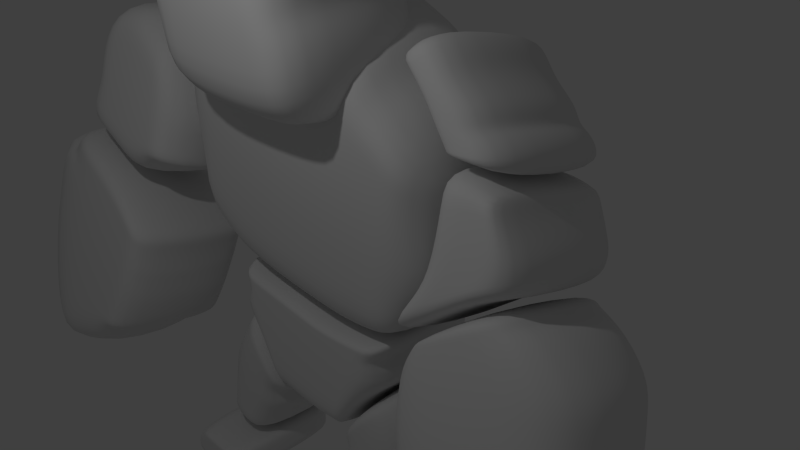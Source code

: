 # Source: golemmm.blend  (saved by Blender 2.72.0; exported with 4.5.12 LTS)
import bpy
from mathutils import Matrix  # noqa: F401  (used for matrix-valued properties, if any)

bpy.ops.wm.read_factory_settings(use_empty=True)
scene = bpy.context.scene
scene.name = 'Scene'

# ---- collections
col_collection_1 = bpy.data.collections.new('Collection 1'); scene.collection.children.link(col_collection_1)

# ---- materials (node trees are filled in below, after node groups)
mat_lavaa = bpy.data.materials.new('lavaa')
mat_lavaa.alpha_threshold = 0.0
mat_lavaa.use_transparent_shadow = False
mat_lavaa.roughness = 0.5
mat_material = bpy.data.materials.new('Material')
mat_material.alpha_threshold = 0.0
mat_material.use_transparent_shadow = False
mat_material.roughness = 0.5

# ---- material node trees

# ---- world
world_world = bpy.data.worlds.new('World'); scene.world = world_world
world_world.color = (0.05088, 0.05088, 0.05088)
world_world.use_sun_shadow = False
world_world.sun_shadow_jitter_overblur = 0.0
world_world.cycles.sampling_method = 'MANUAL'
world_world.cycles.sample_map_resolution = 256

# ---- cameras
cam_camera = bpy.data.cameras.new('Camera')
cam_camera.clip_end = 100.0
cam_camera.lens = 35.0
cam_camera.sensor_width = 32.0
cam_camera.sensor_height = 18.0
cam_camera.ortho_scale = 7.314
cam_camera.dof.focus_distance = 0.0
cam_camera.dof.aperture_fstop = 128.0

# ---- lights
light_lamp = bpy.data.lights.new('Lamp', 'POINT')
light_lamp.transmission_factor = 0.0
light_lamp.cutoff_distance = 30.0
light_lamp.energy = 100.0
light_lamp.shadow_buffer_clip_start = 1.001
light_lamp.shadow_soft_size = 0.1
light_lamp.shadow_maximum_resolution = 0.006
light_lamp.use_absolute_resolution = True
light_lamp.cycles.use_multiple_importance_sampling = False

# ---- meshes
me_cube_011 = bpy.data.meshes.new('Cube.011')
me_cube_011.from_pydata([(-1.178, -1.0, 0.3344), (-1.178, 1.0, 0.3344), (1.341, 1.0, -0.0308), (1.341, -1.0, -0.0308), (-1.078, -1.0, 1.047), (-1.078, 1.0, 1.047), (0.8762, 1.0, 0.9138), (0.8762, -1.0, 0.9138), (-0.9668, 1.0, 1.034), (-0.8747, 1.0, 0.01938), (-0.9668, -1.0, 1.034), (-0.8747, -1.0, 0.01938), (-1.219, -1.0, 0.7784), (-1.219, 1.0, 0.7784), (1.148, 1.0, 0.6696), (1.148, -1.0, 0.6696), (-0.9262, 1.0, 0.5964), (-0.9262, -1.0, 0.5964), (-0.06038, 1.0, 0.9748), (0.2375, -1.0, -0.1623), (0.2375, 1.0, -0.1623), (-0.06038, -1.0, 0.9748), (0.0563, 1.0, 0.5574), (0.0563, -1.0, 0.5574), (-0.519, 1.0, -0.1422), (-0.5636, -1.0, 1.008), (-0.4891, 1.0, 0.579), (-0.5636, 1.0, 1.008), (-0.519, -1.0, -0.1422), (-0.4891, -1.0, 0.579), (0.4077, 1.0, 0.9444), (0.8834, -1.0, -0.1729), (0.5637, -1.0, 0.5372), (0.8834, 1.0, -0.1729), (0.4077, -1.0, 0.9444), (0.5637, 1.0, 0.5372), (-1.248, 1.0, 0.534), (1.442, 1.0, 0.463), (1.442, -1.0, 0.463), (-0.9005, 1.0, 0.3079), (-0.9005, -1.0, 0.3079), (-1.248, -1.0, 0.534), (0.1469, 1.0, 0.1975), (0.1469, -1.0, 0.1975), (-0.5041, -1.0, 0.2184), (-0.5041, 1.0, 0.2184), (0.7236, 1.0, 0.1822), (0.7236, -1.0, 0.1822), (-1.215, 1.0, 0.442), (1.449, 1.0, 0.2174), (1.449, -1.0, 0.2174), (-0.8886, 1.0, 0.1749), (-0.8886, -1.0, 0.1749), (0.1887, 1.0, 0.03162), (0.1887, -1.0, 0.03162), (-0.511, -1.0, 0.05216), (-0.511, 1.0, 0.05216), (0.7973, 1.0, 0.0185), (0.7973, -1.0, 0.0185), (-1.215, -1.0, 0.442)], [], [(59, 48, 1, 0), (57, 49, 2, 33), (49, 50, 3, 2), (52, 59, 0, 11), (31, 33, 2, 3), (10, 8, 5, 4), (48, 51, 9, 1), (55, 52, 11, 28), (0, 1, 9, 11), (25, 27, 8, 10), (4, 5, 13, 12), (30, 6, 14, 35), (6, 7, 15, 14), (10, 4, 12, 17), (5, 8, 16, 13), (25, 10, 17, 29), (56, 53, 20, 24), (28, 24, 20, 19), (58, 54, 19, 31), (34, 30, 18, 21), (27, 18, 22, 26), (34, 21, 23, 32), (54, 55, 28, 19), (21, 18, 27, 25), (21, 25, 29, 23), (51, 56, 24, 9), (11, 9, 24, 28), (8, 27, 26, 16), (53, 57, 33, 20), (19, 20, 33, 31), (18, 30, 35, 22), (50, 58, 31, 3), (7, 6, 30, 34), (7, 34, 32, 15), (12, 13, 36, 41), (35, 14, 37, 46), (14, 15, 38, 37), (17, 12, 41, 40), (13, 16, 39, 36), (29, 17, 40, 44), (26, 22, 42, 45), (32, 23, 43, 47), (23, 29, 44, 43), (16, 26, 45, 39), (22, 35, 46, 42), (15, 32, 47, 38), (41, 36, 48, 59), (46, 37, 49, 57), (37, 38, 50, 49), (40, 41, 59, 52), (36, 39, 51, 48), (44, 40, 52, 55), (45, 42, 53, 56), (47, 43, 54, 58), (43, 44, 55, 54), (39, 45, 56, 51), (42, 46, 57, 53), (38, 47, 58, 50)])
me_cube_011.polygons.foreach_set('use_smooth', [True] * 58)
_uv = me_cube_011.uv_layers.new(name='UVMap')
_uv.uv.foreach_set('vector', [0.0, 0.0, 1.0, 0.0, 1.0, 1.0, 0.0, 1.0, 0.0, 0.0, 1.0, 0.0, 1.0, 1.0, 0.0, 1.0, 0.0, 0.0, 1.0, 0.0, 1.0, 1.0, 0.0, 1.0, 0.0, 0.0, 1.0, 0.0, 1.0, 1.0, 0.0, 1.0, 0.0, 0.0, 1.0, 0.0, 1.0, 1.0, 0.0, 1.0, 0.0, 0.0, 1.0, 0.0, 1.0, 1.0, 0.0, 1.0, 0.0, 0.0, 1.0, 0.0, 1.0, 1.0, 0.0, 1.0, 0.0, 0.0, 1.0, 0.0, 1.0, 1.0, 0.0, 1.0, 0.0, 0.0, 1.0, 0.0, 1.0, 1.0, 0.0, 1.0, 0.0, 0.0, 1.0, 0.0, 1.0, 1.0, 0.0, 1.0, 0.0, 0.0, 1.0, 0.0, 1.0, 1.0, 0.0, 1.0, 0.0, 0.0, 1.0, 0.0, 1.0, 1.0, 0.0, 1.0, 0.0, 0.0, 1.0, 0.0, 1.0, 1.0, 0.0, 1.0, 0.0, 0.0, 1.0, 0.0, 1.0, 1.0, 0.0, 1.0, 0.0, 0.0, 1.0, 0.0, 1.0, 1.0, 0.0, 1.0, 0.0, 0.0, 1.0, 0.0, 1.0, 1.0, 0.0, 1.0, 0.0, 0.0, 1.0, 0.0, 1.0, 1.0, 0.0, 1.0, 0.0, 0.0, 1.0, 0.0, 1.0, 1.0, 0.0, 1.0, 0.0, 0.0, 1.0, 0.0, 1.0, 1.0, 0.0, 1.0, 0.0, 0.0, 1.0, 0.0, 1.0, 1.0, 0.0, 1.0, 0.0, 0.0, 1.0, 0.0, 1.0, 1.0, 0.0, 1.0, 0.0, 0.0, 1.0, 0.0, 1.0, 1.0, 0.0, 1.0, 0.0, 0.0, 1.0, 0.0, 1.0, 1.0, 0.0, 1.0, 0.0, 0.0, 1.0, 0.0, 1.0, 1.0, 0.0, 1.0, 0.0, 0.0, 1.0, 0.0, 1.0, 1.0, 0.0, 1.0, 0.0, 0.0, 1.0, 0.0, 1.0, 1.0, 0.0, 1.0, 0.0, 0.0, 1.0, 0.0, 1.0, 1.0, 0.0, 1.0, 0.0, 0.0, 1.0, 0.0, 1.0, 1.0, 0.0, 1.0, 0.0, 0.0, 1.0, 0.0, 1.0, 1.0, 0.0, 1.0, 0.0, 0.0, 1.0, 0.0, 1.0, 1.0, 0.0, 1.0, 0.0, 0.0, 1.0, 0.0, 1.0, 1.0, 0.0, 1.0, 0.0, 0.0, 1.0, 0.0, 1.0, 1.0, 0.0, 1.0, 0.0, 0.0, 1.0, 0.0, 1.0, 1.0, 0.0, 1.0, 0.0, 0.0, 1.0, 0.0, 1.0, 1.0, 0.0, 1.0, 0.0, 0.0, 1.0, 0.0, 1.0, 1.0, 0.0, 1.0, 0.0, 0.0, 1.0, 0.0, 1.0, 1.0, 0.0, 1.0, 0.0, 0.0, 1.0, 0.0, 1.0, 1.0, 0.0, 1.0, 0.0, 0.0, 1.0, 0.0, 1.0, 1.0, 0.0, 1.0, 0.0, 0.0, 1.0, 0.0, 1.0, 1.0, 0.0, 1.0, 0.0, 0.0, 1.0, 0.0, 1.0, 1.0, 0.0, 1.0, 0.0, 0.0, 1.0, 0.0, 1.0, 1.0, 0.0, 1.0, 0.0, 0.0, 1.0, 0.0, 1.0, 1.0, 0.0, 1.0, 0.0, 0.0, 1.0, 0.0, 1.0, 1.0, 0.0, 1.0, 0.0, 0.0, 1.0, 0.0, 1.0, 1.0, 0.0, 1.0, 0.0, 0.0, 1.0, 0.0, 1.0, 1.0, 0.0, 1.0, 0.0, 0.0, 1.0, 0.0, 1.0, 1.0, 0.0, 1.0, 0.0, 0.0, 1.0, 0.0, 1.0, 1.0, 0.0, 1.0, 0.0, 0.0, 1.0, 0.0, 1.0, 1.0, 0.0, 1.0, 0.0, 0.0, 1.0, 0.0, 1.0, 1.0, 0.0, 1.0, 0.0, 0.0, 1.0, 0.0, 1.0, 1.0, 0.0, 1.0, 0.0, 0.0, 1.0, 0.0, 1.0, 1.0, 0.0, 1.0, 0.0, 0.0, 1.0, 0.0, 1.0, 1.0, 0.0, 1.0, 0.0, 0.0, 1.0, 0.0, 1.0, 1.0, 0.0, 1.0, 0.0, 0.0, 1.0, 0.0, 1.0, 1.0, 0.0, 1.0, 0.0, 0.0, 1.0, 0.0, 1.0, 1.0, 0.0, 1.0, 0.0, 0.0, 1.0, 0.0, 1.0, 1.0, 0.0, 1.0, 0.0, 0.0, 1.0, 0.0, 1.0, 1.0, 0.0, 1.0, 0.0, 0.0, 1.0, 0.0, 1.0, 1.0, 0.0, 1.0])
me_cube_011.use_remesh_preserve_volume = False
me_cube_011.use_remesh_preserve_attributes = False
me_cube_011.use_mirror_vertex_groups = False
me_cube_011.update()
me_cube_010 = bpy.data.meshes.new('Cube.010')
me_cube_010.from_pydata([(-1.55, -1.0, 0.0667), (-1.55, 1.0, 0.0667), (0.9833, 1.0, 0.0917), (0.9833, -1.0, 0.0917), (-0.8692, -1.0, 1.096), (-0.8692, 1.0, 1.096), (0.9558, 1.0, 1.092), (0.9558, -1.0, 1.092), (0.004171, 1.0, 1.059), (-0.3122, 1.0, -0.2627), (0.004171, -1.0, 1.059), (-0.3122, -1.0, -0.2627), (-1.528, -1.0, 0.6391), (-1.528, 1.0, 0.6391), (1.125, 1.0, 0.6032), (1.125, -1.0, 0.6032), (-0.1571, 1.0, 0.5855), (-0.1571, -1.0, 0.5855), (-1.136, -1.0, 0.8692), (-1.136, 1.0, 0.8692), (1.138, 1.0, 0.9436), (1.138, -1.0, 0.9436), (-0.06967, 1.0, 0.8422), (-0.06967, -1.0, 0.8422), (-1.597, 1.0, 0.3444), (1.145, 1.0, 0.3399), (1.145, -1.0, 0.3399), (-0.237, 1.0, 0.1488), (-0.237, -1.0, 0.1488), (-1.597, -1.0, 0.3444), (-1.071, 1.0, -0.2309), (-0.4331, -1.0, 1.077), (-0.4331, 1.0, 1.077), (-1.071, -1.0, -0.2309), (-0.8433, -1.0, 0.6123), (-0.8433, 1.0, 0.6123), (-0.6036, -1.0, 0.8557), (-0.6036, 1.0, 0.8557), (-0.9179, -1.0, 0.2467), (-0.9179, 1.0, 0.2467), (0.5187, 1.0, 1.077), (0.5677, -1.0, -0.1521), (0.5677, 1.0, -0.1521), (0.5187, -1.0, 1.077), (0.5364, 1.0, 0.5951), (0.5364, -1.0, 0.5951), (0.5831, 1.0, 0.897), (0.5831, -1.0, 0.897), (0.5102, 1.0, 0.2521), (0.5102, -1.0, 0.2521)], [], [(29, 24, 1, 0), (48, 25, 2, 42), (25, 26, 3, 2), (38, 29, 0, 33), (41, 42, 2, 3), (31, 32, 5, 4), (39, 27, 9, 30), (49, 28, 11, 41), (33, 30, 9, 11), (43, 40, 8, 10), (18, 19, 13, 12), (46, 20, 14, 44), (20, 21, 15, 14), (36, 18, 12, 34), (37, 22, 16, 35), (47, 23, 17, 45), (4, 5, 19, 18), (40, 6, 20, 46), (6, 7, 21, 20), (31, 4, 18, 36), (32, 8, 22, 37), (43, 10, 23, 47), (12, 13, 24, 29), (44, 14, 25, 48), (14, 15, 26, 25), (34, 12, 29, 38), (35, 16, 27, 39), (45, 17, 28, 49), (28, 38, 33, 11), (10, 8, 32, 31), (24, 39, 30, 1), (0, 1, 30, 33), (23, 36, 34, 17), (19, 37, 35, 13), (10, 31, 36, 23), (5, 32, 37, 19), (17, 34, 38, 28), (13, 35, 39, 24), (27, 48, 42, 9), (11, 9, 42, 41), (26, 49, 41, 3), (7, 6, 40, 43), (22, 46, 44, 16), (21, 47, 45, 15), (8, 40, 46, 22), (7, 43, 47, 21), (16, 44, 48, 27), (15, 45, 49, 26)])
me_cube_010.polygons.foreach_set('use_smooth', [True] * 48)
_uv = me_cube_010.uv_layers.new(name='UVMap')
_uv.uv.foreach_set('vector', [0.0, 0.0, 1.0, 0.0, 1.0, 1.0, 0.0, 1.0, 0.0, 0.0, 1.0, 0.0, 1.0, 1.0, 0.0, 1.0, 0.0, 0.0, 1.0, 0.0, 1.0, 1.0, 0.0, 1.0, 0.0, 0.0, 1.0, 0.0, 1.0, 1.0, 0.0, 1.0, 0.0, 0.0, 1.0, 0.0, 1.0, 1.0, 0.0, 1.0, 0.0, 0.0, 1.0, 0.0, 1.0, 1.0, 0.0, 1.0, 0.0, 0.0, 1.0, 0.0, 1.0, 1.0, 0.0, 1.0, 0.0, 0.0, 1.0, 0.0, 1.0, 1.0, 0.0, 1.0, 0.0, 0.0, 1.0, 0.0, 1.0, 1.0, 0.0, 1.0, 0.0, 0.0, 1.0, 0.0, 1.0, 1.0, 0.0, 1.0, 0.0, 0.0, 1.0, 0.0, 1.0, 1.0, 0.0, 1.0, 0.0, 0.0, 1.0, 0.0, 1.0, 1.0, 0.0, 1.0, 0.0, 0.0, 1.0, 0.0, 1.0, 1.0, 0.0, 1.0, 0.0, 0.0, 1.0, 0.0, 1.0, 1.0, 0.0, 1.0, 0.0, 0.0, 1.0, 0.0, 1.0, 1.0, 0.0, 1.0, 0.0, 0.0, 1.0, 0.0, 1.0, 1.0, 0.0, 1.0, 0.0, 0.0, 1.0, 0.0, 1.0, 1.0, 0.0, 1.0, 0.0, 0.0, 1.0, 0.0, 1.0, 1.0, 0.0, 1.0, 0.0, 0.0, 1.0, 0.0, 1.0, 1.0, 0.0, 1.0, 0.0, 0.0, 1.0, 0.0, 1.0, 1.0, 0.0, 1.0, 0.0, 0.0, 1.0, 0.0, 1.0, 1.0, 0.0, 1.0, 0.0, 0.0, 1.0, 0.0, 1.0, 1.0, 0.0, 1.0, 0.0, 0.0, 1.0, 0.0, 1.0, 1.0, 0.0, 1.0, 0.0, 0.0, 1.0, 0.0, 1.0, 1.0, 0.0, 1.0, 0.0, 0.0, 1.0, 0.0, 1.0, 1.0, 0.0, 1.0, 0.0, 0.0, 1.0, 0.0, 1.0, 1.0, 0.0, 1.0, 0.0, 0.0, 1.0, 0.0, 1.0, 1.0, 0.0, 1.0, 0.0, 0.0, 1.0, 0.0, 1.0, 1.0, 0.0, 1.0, 0.0, 0.0, 1.0, 0.0, 1.0, 1.0, 0.0, 1.0, 0.0, 0.0, 1.0, 0.0, 1.0, 1.0, 0.0, 1.0, 0.0, 0.0, 1.0, 0.0, 1.0, 1.0, 0.0, 1.0, 0.0, 0.0, 1.0, 0.0, 1.0, 1.0, 0.0, 1.0, 0.0, 0.0, 1.0, 0.0, 1.0, 1.0, 0.0, 1.0, 0.0, 0.0, 1.0, 0.0, 1.0, 1.0, 0.0, 1.0, 0.0, 0.0, 1.0, 0.0, 1.0, 1.0, 0.0, 1.0, 0.0, 0.0, 1.0, 0.0, 1.0, 1.0, 0.0, 1.0, 0.0, 0.0, 1.0, 0.0, 1.0, 1.0, 0.0, 1.0, 0.0, 0.0, 1.0, 0.0, 1.0, 1.0, 0.0, 1.0, 0.0, 0.0, 1.0, 0.0, 1.0, 1.0, 0.0, 1.0, 0.0, 0.0, 1.0, 0.0, 1.0, 1.0, 0.0, 1.0, 0.0, 0.0, 1.0, 0.0, 1.0, 1.0, 0.0, 1.0, 0.0, 0.0, 1.0, 0.0, 1.0, 1.0, 0.0, 1.0, 0.0, 0.0, 1.0, 0.0, 1.0, 1.0, 0.0, 1.0, 0.0, 0.0, 1.0, 0.0, 1.0, 1.0, 0.0, 1.0, 0.0, 0.0, 1.0, 0.0, 1.0, 1.0, 0.0, 1.0, 0.0, 0.0, 1.0, 0.0, 1.0, 1.0, 0.0, 1.0, 0.0, 0.0, 1.0, 0.0, 1.0, 1.0, 0.0, 1.0, 0.0, 0.0, 1.0, 0.0, 1.0, 1.0, 0.0, 1.0])
me_cube_010.use_remesh_preserve_volume = False
me_cube_010.use_remesh_preserve_attributes = False
me_cube_010.use_mirror_vertex_groups = False
me_cube_010.update()
me_cube_009 = bpy.data.meshes.new('Cube.009')
me_cube_009.from_pydata([(-0.8723, -1.0, -1.082), (-0.8723, 1.0, -1.082), (0.45, 1.0, -1.086), (0.45, -1.0, -1.086), (0.2032, -1.0, 2.562), (0.2032, 1.0, 2.562), (1.581, 1.0, 0.5622), (1.581, -1.0, 0.5622), (1.154, 1.0, 1.634), (-0.252, 1.0, -1.092), (1.154, -1.0, 1.634), (-0.252, -1.0, -1.092), (-0.4069, -1.0, 1.731), (-0.4069, 1.0, 1.731), (1.073, 1.0, 0.3561), (1.073, -1.0, 0.3561), (0.8313, 1.0, 1.008), (0.8313, -1.0, 1.008), (-0.8141, 1.0, 0.5872), (0.9111, 1.0, -0.334), (0.9111, -1.0, -0.334), (0.3703, 1.0, 0.1147), (0.3703, -1.0, 0.1147), (-0.8141, -1.0, 0.5872), (-0.7122, -1.0, 1.196), (-0.7122, 1.0, 1.196), (1.155, 1.0, 0.03235), (1.155, -1.0, 0.03235), (0.6126, 1.0, 0.5844), (0.6126, -1.0, 0.5844), (-0.895, 1.0, -0.2149), (0.7125, 1.0, -0.7145), (0.7125, -1.0, -0.7145), (0.07123, 1.0, -0.465), (0.07123, -1.0, -0.465), (-0.895, -1.0, -0.2149), (-0.09365, -1.0, 2.158), (-0.09365, 1.0, 2.158), (1.341, 1.0, 0.4223), (1.341, -1.0, 0.4223), (0.9969, 1.0, 1.329), (0.9969, -1.0, 1.329), (-0.7632, 1.0, 0.8914), (1.078, 1.0, -0.1508), (1.078, -1.0, -0.1508), (0.4914, 1.0, 0.3496), (0.4914, -1.0, 0.3496), (-0.7632, -1.0, 0.8914)], [], [(35, 30, 1, 0), (33, 31, 2, 9), (31, 32, 3, 2), (34, 35, 0, 11), (11, 9, 2, 3), (10, 8, 5, 4), (30, 33, 9, 1), (32, 34, 11, 3), (0, 1, 9, 11), (7, 6, 8, 10), (36, 37, 13, 12), (40, 38, 14, 16), (38, 39, 15, 14), (41, 36, 12, 17), (37, 40, 16, 13), (39, 41, 17, 15), (47, 42, 18, 23), (45, 43, 19, 21), (43, 44, 20, 19), (46, 47, 23, 22), (42, 45, 21, 18), (44, 46, 22, 20), (12, 13, 25, 24), (16, 14, 26, 28), (14, 15, 27, 26), (17, 12, 24, 29), (13, 16, 28, 25), (15, 17, 29, 27), (23, 18, 30, 35), (21, 19, 31, 33), (19, 20, 32, 31), (22, 23, 35, 34), (18, 21, 33, 30), (20, 22, 34, 32), (4, 5, 37, 36), (8, 6, 38, 40), (6, 7, 39, 38), (10, 4, 36, 41), (5, 8, 40, 37), (7, 10, 41, 39), (24, 25, 42, 47), (28, 26, 43, 45), (26, 27, 44, 43), (29, 24, 47, 46), (25, 28, 45, 42), (27, 29, 46, 44)])
me_cube_009.polygons.foreach_set('use_smooth', [True] * 46)
_uv = me_cube_009.uv_layers.new(name='UVMap')
_uv.uv.foreach_set('vector', [0.0, 0.0, 1.0, 0.0, 1.0, 1.0, 0.0, 1.0, 0.0, 0.0, 1.0, 0.0, 1.0, 1.0, 0.0, 1.0, 0.0, 0.0, 1.0, 0.0, 1.0, 1.0, 0.0, 1.0, 0.0, 0.0, 1.0, 0.0, 1.0, 1.0, 0.0, 1.0, 0.0, 0.0, 1.0, 0.0, 1.0, 1.0, 0.0, 1.0, 0.0, 0.0, 1.0, 0.0, 1.0, 1.0, 0.0, 1.0, 0.0, 0.0, 1.0, 0.0, 1.0, 1.0, 0.0, 1.0, 0.0, 0.0, 1.0, 0.0, 1.0, 1.0, 0.0, 1.0, 0.0, 0.0, 1.0, 0.0, 1.0, 1.0, 0.0, 1.0, 0.0, 0.0, 1.0, 0.0, 1.0, 1.0, 0.0, 1.0, 0.0, 0.0, 1.0, 0.0, 1.0, 1.0, 0.0, 1.0, 0.0, 0.0, 1.0, 0.0, 1.0, 1.0, 0.0, 1.0, 0.0, 0.0, 1.0, 0.0, 1.0, 1.0, 0.0, 1.0, 0.0, 0.0, 1.0, 0.0, 1.0, 1.0, 0.0, 1.0, 0.0, 0.0, 1.0, 0.0, 1.0, 1.0, 0.0, 1.0, 0.0, 0.0, 1.0, 0.0, 1.0, 1.0, 0.0, 1.0, 0.0, 0.0, 1.0, 0.0, 1.0, 1.0, 0.0, 1.0, 0.0, 0.0, 1.0, 0.0, 1.0, 1.0, 0.0, 1.0, 0.0, 0.0, 1.0, 0.0, 1.0, 1.0, 0.0, 1.0, 0.0, 0.0, 1.0, 0.0, 1.0, 1.0, 0.0, 1.0, 0.0, 0.0, 1.0, 0.0, 1.0, 1.0, 0.0, 1.0, 0.0, 0.0, 1.0, 0.0, 1.0, 1.0, 0.0, 1.0, 0.0, 0.0, 1.0, 0.0, 1.0, 1.0, 0.0, 1.0, 0.0, 0.0, 1.0, 0.0, 1.0, 1.0, 0.0, 1.0, 0.0, 0.0, 1.0, 0.0, 1.0, 1.0, 0.0, 1.0, 0.0, 0.0, 1.0, 0.0, 1.0, 1.0, 0.0, 1.0, 0.0, 0.0, 1.0, 0.0, 1.0, 1.0, 0.0, 1.0, 0.0, 0.0, 1.0, 0.0, 1.0, 1.0, 0.0, 1.0, 0.0, 0.0, 1.0, 0.0, 1.0, 1.0, 0.0, 1.0, 0.0, 0.0, 1.0, 0.0, 1.0, 1.0, 0.0, 1.0, 0.0, 0.0, 1.0, 0.0, 1.0, 1.0, 0.0, 1.0, 0.0, 0.0, 1.0, 0.0, 1.0, 1.0, 0.0, 1.0, 0.0, 0.0, 1.0, 0.0, 1.0, 1.0, 0.0, 1.0, 0.0, 0.0, 1.0, 0.0, 1.0, 1.0, 0.0, 1.0, 0.0, 0.0, 1.0, 0.0, 1.0, 1.0, 0.0, 1.0, 0.0, 0.0, 1.0, 0.0, 1.0, 1.0, 0.0, 1.0, 0.0, 0.0, 1.0, 0.0, 1.0, 1.0, 0.0, 1.0, 0.0, 0.0, 1.0, 0.0, 1.0, 1.0, 0.0, 1.0, 0.0, 0.0, 1.0, 0.0, 1.0, 1.0, 0.0, 1.0, 0.0, 0.0, 1.0, 0.0, 1.0, 1.0, 0.0, 1.0, 0.0, 0.0, 1.0, 0.0, 1.0, 1.0, 0.0, 1.0, 0.0, 0.0, 1.0, 0.0, 1.0, 1.0, 0.0, 1.0, 0.0, 0.0, 1.0, 0.0, 1.0, 1.0, 0.0, 1.0, 0.0, 0.0, 1.0, 0.0, 1.0, 1.0, 0.0, 1.0, 0.0, 0.0, 1.0, 0.0, 1.0, 1.0, 0.0, 1.0, 0.0, 0.0, 1.0, 0.0, 1.0, 1.0, 0.0, 1.0])
me_cube_009.use_remesh_preserve_volume = False
me_cube_009.use_remesh_preserve_attributes = False
me_cube_009.use_mirror_vertex_groups = False
me_cube_009.update()
me_cube_008 = bpy.data.meshes.new('Cube.008')
me_cube_008.from_pydata([(-0.4846, -1.0, -1.442), (-0.4846, 1.0, -1.442), (1.118, 1.0, -1.498), (1.118, -1.0, -1.498), (-0.7632, -1.0, 0.9517), (-0.7632, 1.0, 0.9517), (0.7575, 1.0, 2.879), (0.7575, -1.0, 2.879), (-0.134, 1.0, 2.103), (0.321, 1.0, -1.479), (-0.134, -1.0, 2.103), (0.321, -1.0, -1.479), (-0.5173, -1.0, 0.7439), (-0.5173, 1.0, 0.7439), (1.51, 1.0, 2.477), (1.51, -1.0, 2.477), (-0.03491, 1.0, 1.323), (-0.03491, -1.0, 1.323), (-0.7485, 1.0, -0.4116), (1.716, 1.0, 0.8596), (1.716, -1.0, 0.8596), (0.1059, 1.0, 0.214), (0.1059, -1.0, 0.214), (-0.7485, -1.0, -0.4116), (-0.63, -1.0, 0.8391), (-0.63, 1.0, 0.8391), (1.095, 1.0, 2.903), (1.095, -1.0, 2.903), (-0.08031, 1.0, 1.68), (-0.08031, -1.0, 1.68), (-0.7641, -1.0, 0.4991), (-0.7641, 1.0, 0.4991), (1.784, 1.0, 1.668), (1.784, -1.0, 1.668), (0.0355, 1.0, 0.7684), (0.0355, -1.0, 0.7684), (-0.8564, 1.0, -1.019), (1.322, 1.0, -0.3264), (1.322, -1.0, -0.3264), (0.2091, 1.0, -0.5979), (0.2091, -1.0, -0.5979), (-0.8564, -1.0, -1.019), (-0.6495, 1.0, -1.298), (1.432, 1.0, -0.9931), (1.432, -1.0, -0.9931), (0.265, 1.0, -1.039), (0.265, -1.0, -1.039), (-0.6495, -1.0, -1.298)], [], [(47, 42, 1, 0), (45, 43, 2, 9), (43, 44, 3, 2), (46, 47, 0, 11), (11, 9, 2, 3), (10, 8, 5, 4), (42, 45, 9, 1), (44, 46, 11, 3), (0, 1, 9, 11), (7, 6, 8, 10), (24, 25, 13, 12), (28, 26, 14, 16), (26, 27, 15, 14), (29, 24, 12, 17), (25, 28, 16, 13), (27, 29, 17, 15), (30, 31, 18, 23), (34, 32, 19, 21), (32, 33, 20, 19), (35, 30, 23, 22), (31, 34, 21, 18), (33, 35, 22, 20), (4, 5, 25, 24), (8, 6, 26, 28), (6, 7, 27, 26), (10, 4, 24, 29), (5, 8, 28, 25), (7, 10, 29, 27), (12, 13, 31, 30), (16, 14, 32, 34), (14, 15, 33, 32), (17, 12, 30, 35), (13, 16, 34, 31), (15, 17, 35, 33), (23, 18, 36, 41), (21, 19, 37, 39), (19, 20, 38, 37), (22, 23, 41, 40), (18, 21, 39, 36), (20, 22, 40, 38), (41, 36, 42, 47), (39, 37, 43, 45), (37, 38, 44, 43), (40, 41, 47, 46), (36, 39, 45, 42), (38, 40, 46, 44)])
me_cube_008.polygons.foreach_set('use_smooth', [True] * 46)
_uv = me_cube_008.uv_layers.new(name='UVMap')
_uv.uv.foreach_set('vector', [0.0, 0.0, 1.0, 0.0, 1.0, 1.0, 0.0, 1.0, 0.0, 0.0, 1.0, 0.0, 1.0, 1.0, 0.0, 1.0, 0.0, 0.0, 1.0, 0.0, 1.0, 1.0, 0.0, 1.0, 0.0, 0.0, 1.0, 0.0, 1.0, 1.0, 0.0, 1.0, 0.0, 0.0, 1.0, 0.0, 1.0, 1.0, 0.0, 1.0, 0.0, 0.0, 1.0, 0.0, 1.0, 1.0, 0.0, 1.0, 0.0, 0.0, 1.0, 0.0, 1.0, 1.0, 0.0, 1.0, 0.0, 0.0, 1.0, 0.0, 1.0, 1.0, 0.0, 1.0, 0.0, 0.0, 1.0, 0.0, 1.0, 1.0, 0.0, 1.0, 0.0, 0.0, 1.0, 0.0, 1.0, 1.0, 0.0, 1.0, 0.0, 0.0, 1.0, 0.0, 1.0, 1.0, 0.0, 1.0, 0.0, 0.0, 1.0, 0.0, 1.0, 1.0, 0.0, 1.0, 0.0, 0.0, 1.0, 0.0, 1.0, 1.0, 0.0, 1.0, 0.0, 0.0, 1.0, 0.0, 1.0, 1.0, 0.0, 1.0, 0.0, 0.0, 1.0, 0.0, 1.0, 1.0, 0.0, 1.0, 0.0, 0.0, 1.0, 0.0, 1.0, 1.0, 0.0, 1.0, 0.0, 0.0, 1.0, 0.0, 1.0, 1.0, 0.0, 1.0, 0.0, 0.0, 1.0, 0.0, 1.0, 1.0, 0.0, 1.0, 0.0, 0.0, 1.0, 0.0, 1.0, 1.0, 0.0, 1.0, 0.0, 0.0, 1.0, 0.0, 1.0, 1.0, 0.0, 1.0, 0.0, 0.0, 1.0, 0.0, 1.0, 1.0, 0.0, 1.0, 0.0, 0.0, 1.0, 0.0, 1.0, 1.0, 0.0, 1.0, 0.0, 0.0, 1.0, 0.0, 1.0, 1.0, 0.0, 1.0, 0.0, 0.0, 1.0, 0.0, 1.0, 1.0, 0.0, 1.0, 0.0, 0.0, 1.0, 0.0, 1.0, 1.0, 0.0, 1.0, 0.0, 0.0, 1.0, 0.0, 1.0, 1.0, 0.0, 1.0, 0.0, 0.0, 1.0, 0.0, 1.0, 1.0, 0.0, 1.0, 0.0, 0.0, 1.0, 0.0, 1.0, 1.0, 0.0, 1.0, 0.0, 0.0, 1.0, 0.0, 1.0, 1.0, 0.0, 1.0, 0.0, 0.0, 1.0, 0.0, 1.0, 1.0, 0.0, 1.0, 0.0, 0.0, 1.0, 0.0, 1.0, 1.0, 0.0, 1.0, 0.0, 0.0, 1.0, 0.0, 1.0, 1.0, 0.0, 1.0, 0.0, 0.0, 1.0, 0.0, 1.0, 1.0, 0.0, 1.0, 0.0, 0.0, 1.0, 0.0, 1.0, 1.0, 0.0, 1.0, 0.0, 0.0, 1.0, 0.0, 1.0, 1.0, 0.0, 1.0, 0.0, 0.0, 1.0, 0.0, 1.0, 1.0, 0.0, 1.0, 0.0, 0.0, 1.0, 0.0, 1.0, 1.0, 0.0, 1.0, 0.0, 0.0, 1.0, 0.0, 1.0, 1.0, 0.0, 1.0, 0.0, 0.0, 1.0, 0.0, 1.0, 1.0, 0.0, 1.0, 0.0, 0.0, 1.0, 0.0, 1.0, 1.0, 0.0, 1.0, 0.0, 0.0, 1.0, 0.0, 1.0, 1.0, 0.0, 1.0, 0.0, 0.0, 1.0, 0.0, 1.0, 1.0, 0.0, 1.0, 0.0, 0.0, 1.0, 0.0, 1.0, 1.0, 0.0, 1.0, 0.0, 0.0, 1.0, 0.0, 1.0, 1.0, 0.0, 1.0, 0.0, 0.0, 1.0, 0.0, 1.0, 1.0, 0.0, 1.0, 0.0, 0.0, 1.0, 0.0, 1.0, 1.0, 0.0, 1.0])
me_cube_008.use_remesh_preserve_volume = False
me_cube_008.use_remesh_preserve_attributes = False
me_cube_008.use_mirror_vertex_groups = False
me_cube_008.update()
me_cube_012 = bpy.data.meshes.new('Cube.012')
me_cube_012.from_pydata([(-1.165, -1.0, -0.9207), (-1.165, 1.0, -0.9207), (0.9472, 1.0, -1.053), (0.9472, -1.0, -1.053), (-0.8151, -1.0, 1.258), (-0.8151, 1.0, 1.258), (0.531, 1.0, 1.126), (0.531, -1.0, 1.126), (-0.1178, 1.0, 1.321), (-0.1212, 1.0, -1.261), (-0.1178, -1.0, 1.321), (-0.1212, -1.0, -1.261), (-0.7293, 1.0, -1.225), (-0.513, -1.0, 1.312), (-0.513, 1.0, 1.312), (-0.7293, -1.0, -1.225), (0.2594, 1.0, 1.263), (0.6122, -1.0, -1.222), (0.6122, 1.0, -1.222), (0.2594, -1.0, 1.263), (-1.349, -1.0, -0.009533), (-1.349, 1.0, -0.009533), (0.9613, 1.0, 0.002852), (0.9613, -1.0, 0.002852), (-0.1197, 1.0, -0.1393), (-0.1197, -1.0, -0.1393), (-0.6353, -1.0, -0.1226), (-0.6353, 1.0, -0.1226), (0.4589, 1.0, -0.1419), (0.4589, -1.0, -0.1419), (-1.214, -1.0, 0.6191), (-1.214, 1.0, 0.6191), (1.03, 1.0, 0.3567), (1.03, -1.0, 0.3567), (-0.1189, 1.0, 0.5012), (-0.1189, -1.0, 0.5012), (-0.5817, -1.0, 0.5067), (-0.5817, 1.0, 0.5067), (0.3714, 1.0, 0.4746), (0.3714, -1.0, 0.4746), (-1.179, 1.0, -0.3214), (1.089, 1.0, -0.3454), (1.089, -1.0, -0.3454), (-0.1588, 1.0, -0.4339), (-0.1588, -1.0, -0.4339), (-0.7445, -1.0, -0.4314), (-0.7445, 1.0, -0.4314), (0.5312, 1.0, -0.4417), (0.5312, -1.0, -0.4417), (-1.179, -1.0, -0.3214), (-1.222, 1.0, 0.285), (0.9958, 1.0, 0.1798), (0.9958, -1.0, 0.1798), (-0.1193, 1.0, 0.1809), (-0.1193, -1.0, 0.1809), (-0.6085, -1.0, 0.1921), (-0.6085, 1.0, 0.1921), (0.4151, 1.0, 0.1664), (0.4151, -1.0, 0.1664), (-1.222, -1.0, 0.285)], [], [(49, 40, 1, 0), (47, 41, 2, 18), (41, 42, 3, 2), (45, 49, 0, 15), (17, 18, 2, 3), (13, 14, 5, 4), (46, 43, 9, 12), (48, 44, 11, 17), (15, 12, 9, 11), (19, 16, 8, 10), (44, 45, 15, 11), (10, 8, 14, 13), (40, 46, 12, 1), (0, 1, 12, 15), (43, 47, 18, 9), (11, 9, 18, 17), (42, 48, 17, 3), (7, 6, 16, 19), (59, 50, 21, 20), (57, 51, 22, 28), (51, 52, 23, 22), (55, 59, 20, 26), (56, 53, 24, 27), (58, 54, 25, 29), (54, 55, 26, 25), (50, 56, 27, 21), (53, 57, 28, 24), (52, 58, 29, 23), (4, 5, 31, 30), (16, 6, 32, 38), (6, 7, 33, 32), (13, 4, 30, 36), (14, 8, 34, 37), (19, 10, 35, 39), (10, 13, 36, 35), (5, 14, 37, 31), (8, 16, 38, 34), (7, 19, 39, 33), (20, 21, 40, 49), (28, 22, 41, 47), (22, 23, 42, 41), (26, 20, 49, 45), (27, 24, 43, 46), (29, 25, 44, 48), (25, 26, 45, 44), (21, 27, 46, 40), (24, 28, 47, 43), (23, 29, 48, 42), (30, 31, 50, 59), (38, 32, 51, 57), (32, 33, 52, 51), (36, 30, 59, 55), (37, 34, 53, 56), (39, 35, 54, 58), (35, 36, 55, 54), (31, 37, 56, 50), (34, 38, 57, 53), (33, 39, 58, 52)])
me_cube_012.polygons.foreach_set('use_smooth', [True] * 58)
_uv = me_cube_012.uv_layers.new(name='UVMap')
_uv.uv.foreach_set('vector', [0.2645, 0.2645, 0.7355, 0.2645, 0.7355, 0.7355, 0.2645, 0.7355, 0.2645, 0.2645, 0.7355, 0.2645, 0.7355, 0.7355, 0.2645, 0.7355, 0.2645, 0.2645, 0.7355, 0.2645, 0.7355, 0.7355, 0.2645, 0.7355, 0.2645, 0.2645, 0.7355, 0.2645, 0.7355, 0.7355, 0.2645, 0.7355, 0.2645, 0.2645, 0.7355, 0.2645, 0.7355, 0.7355, 0.2645, 0.7355, 0.2645, 0.2645, 0.7355, 0.2645, 0.7355, 0.7355, 0.2645, 0.7355, 0.2645, 0.2645, 0.7355, 0.2645, 0.7355, 0.7355, 0.2645, 0.7355, 0.2645, 0.2645, 0.7355, 0.2645, 0.7355, 0.7355, 0.2645, 0.7355, 0.2645, 0.2645, 0.7355, 0.2645, 0.7355, 0.7355, 0.2645, 0.7355, 0.2645, 0.2645, 0.7355, 0.2645, 0.7355, 0.7355, 0.2645, 0.7355, 0.2645, 0.2645, 0.7355, 0.2645, 0.7355, 0.7355, 0.2645, 0.7355, 0.2645, 0.2645, 0.7355, 0.2645, 0.7355, 0.7355, 0.2645, 0.7355, 0.2645, 0.2645, 0.7355, 0.2645, 0.7355, 0.7355, 0.2645, 0.7355, 0.2645, 0.2645, 0.7355, 0.2645, 0.7355, 0.7355, 0.2645, 0.7355, 0.2645, 0.2645, 0.7355, 0.2645, 0.7355, 0.7355, 0.2645, 0.7355, 0.2645, 0.2645, 0.7355, 0.2645, 0.7355, 0.7355, 0.2645, 0.7355, 0.2645, 0.2645, 0.7355, 0.2645, 0.7355, 0.7355, 0.2645, 0.7355, 0.2645, 0.2645, 0.7355, 0.2645, 0.7355, 0.7355, 0.2645, 0.7355, 0.2645, 0.2645, 0.7355, 0.2645, 0.7355, 0.7355, 0.2645, 0.7355, 0.2645, 0.2645, 0.7355, 0.2645, 0.7355, 0.7355, 0.2645, 0.7355, 0.2645, 0.2645, 0.7355, 0.2645, 0.7355, 0.7355, 0.2645, 0.7355, 0.2645, 0.2645, 0.7355, 0.2645, 0.7355, 0.7355, 0.2645, 0.7355, 0.2645, 0.2645, 0.7355, 0.2645, 0.7355, 0.7355, 0.2645, 0.7355, 0.2645, 0.2645, 0.7355, 0.2645, 0.7355, 0.7355, 0.2645, 0.7355, 0.2645, 0.2645, 0.7355, 0.2645, 0.7355, 0.7355, 0.2645, 0.7355, 0.2645, 0.2645, 0.7355, 0.2645, 0.7355, 0.7355, 0.2645, 0.7355, 0.2645, 0.2645, 0.7355, 0.2645, 0.7355, 0.7355, 0.2645, 0.7355, 0.2645, 0.2645, 0.7355, 0.2645, 0.7355, 0.7355, 0.2645, 0.7355, 0.2645, 0.2645, 0.7355, 0.2645, 0.7355, 0.7355, 0.2645, 0.7355, 0.2645, 0.2645, 0.7355, 0.2645, 0.7355, 0.7355, 0.2645, 0.7355, 0.2645, 0.2645, 0.7355, 0.2645, 0.7355, 0.7355, 0.2645, 0.7355, 0.2645, 0.2645, 0.7355, 0.2645, 0.7355, 0.7355, 0.2645, 0.7355, 0.2645, 0.2645, 0.7355, 0.2645, 0.7355, 0.7355, 0.2645, 0.7355, 0.2645, 0.2645, 0.7355, 0.2645, 0.7355, 0.7355, 0.2645, 0.7355, 0.2645, 0.2645, 0.7355, 0.2645, 0.7355, 0.7355, 0.2645, 0.7355, 0.2645, 0.2645, 0.7355, 0.2645, 0.7355, 0.7355, 0.2645, 0.7355, 0.2645, 0.2645, 0.7355, 0.2645, 0.7355, 0.7355, 0.2645, 0.7355, 0.2645, 0.2645, 0.7355, 0.2645, 0.7355, 0.7355, 0.2645, 0.7355, 0.2645, 0.2645, 0.7355, 0.2645, 0.7355, 0.7355, 0.2645, 0.7355, 0.2645, 0.2645, 0.7355, 0.2645, 0.7355, 0.7355, 0.2645, 0.7355, 0.2645, 0.2645, 0.7355, 0.2645, 0.7355, 0.7355, 0.2645, 0.7355, 0.2645, 0.2645, 0.7355, 0.2645, 0.7355, 0.7355, 0.2645, 0.7355, 0.2645, 0.2645, 0.7355, 0.2645, 0.7355, 0.7355, 0.2645, 0.7355, 0.2645, 0.2645, 0.7355, 0.2645, 0.7355, 0.7355, 0.2645, 0.7355, 0.2645, 0.2645, 0.7355, 0.2645, 0.7355, 0.7355, 0.2645, 0.7355, 0.2645, 0.2645, 0.7355, 0.2645, 0.7355, 0.7355, 0.2645, 0.7355, 0.2645, 0.2645, 0.7355, 0.2645, 0.7355, 0.7355, 0.2645, 0.7355, 0.2645, 0.2645, 0.7355, 0.2645, 0.7355, 0.7355, 0.2645, 0.7355, 0.2645, 0.2645, 0.7355, 0.2645, 0.7355, 0.7355, 0.2645, 0.7355, 0.2645, 0.2645, 0.7355, 0.2645, 0.7355, 0.7355, 0.2645, 0.7355, 0.2645, 0.2645, 0.7355, 0.2645, 0.7355, 0.7355, 0.2645, 0.7355, 0.2645, 0.2645, 0.7355, 0.2645, 0.7355, 0.7355, 0.2645, 0.7355, 0.2645, 0.2645, 0.7355, 0.2645, 0.7355, 0.7355, 0.2645, 0.7355, 0.2645, 0.2645, 0.7355, 0.2645, 0.7355, 0.7355, 0.2645, 0.7355, 0.2645, 0.2645, 0.7355, 0.2645, 0.7355, 0.7355, 0.2645, 0.7355, 0.2645, 0.2645, 0.7355, 0.2645, 0.7355, 0.7355, 0.2645, 0.7355, 0.2645, 0.2645, 0.7355, 0.2645, 0.7355, 0.7355, 0.2645, 0.7355, 0.2645, 0.2645, 0.7355, 0.2645, 0.7355, 0.7355, 0.2645, 0.7355])
me_cube_012.materials.append(mat_lavaa)
me_cube_012.use_remesh_preserve_volume = False
me_cube_012.use_remesh_preserve_attributes = False
me_cube_012.use_mirror_vertex_groups = False
me_cube_012.update()
me_cube_007 = bpy.data.meshes.new('Cube.007')
me_cube_007.from_pydata([(-0.8113, -1.0, -1.07), (-0.8113, 1.0, -1.07), (0.7581, 1.0, -1.122), (0.7581, -1.0, -1.122), (-1.152, -1.0, 1.04), (-1.152, 1.0, 1.04), (0.06325, 1.0, 1.919), (0.06325, -1.0, 1.919), (-1.191, -1.0, -0.2303), (-1.191, 1.0, -0.2303), (1.085, 1.0, 0.647), (1.085, -1.0, 0.647), (-0.3361, 1.0, 1.775), (0.08188, 1.0, -1.157), (-0.3361, -1.0, 1.775), (0.08188, -1.0, -1.157), (0.2387, 1.0, 0.4328), (0.2387, -1.0, 0.4328), (-1.369, -1.0, 0.6594), (-1.369, 1.0, 0.6594), (0.9275, 1.0, 1.464), (0.9275, -1.0, 1.464), (-0.0691, 1.0, 1.152), (-0.0691, -1.0, 1.152), (-1.287, -1.0, 0.8516), (-1.287, 1.0, 0.8516), (0.4278, 1.0, 1.838), (0.4278, -1.0, 1.838), (-0.1893, 1.0, 1.432), (-0.1893, -1.0, 1.432), (-1.219, -1.0, 0.9515), (-1.219, 1.0, 0.9515), (0.151, 1.0, 1.812), (0.151, -1.0, 1.812), (-0.2668, 1.0, 1.613), (-0.2668, -1.0, 1.613), (-1.313, 1.0, 0.05557), (1.0, 1.0, 1.16), (1.0, -1.0, 1.16), (0.05773, 1.0, 0.8555), (0.05773, -1.0, 0.8555), (-1.313, -1.0, 0.05557), (-0.9887, 1.0, -0.6143), (1.053, 1.0, -0.1653), (1.053, -1.0, -0.1653), (-0.9887, -1.0, -0.6143), (0.2014, 1.0, -0.2557), (0.2014, -1.0, -0.2557), (-1.116, -1.0, -0.4121), (-1.116, 1.0, -0.4121), (1.141, 1.0, 0.2852), (1.141, -1.0, 0.2852), (0.2213, 1.0, 0.1106), (0.2213, -1.0, 0.1106), (-0.9088, 1.0, -0.8745), (0.9624, 1.0, -0.9522), (0.9624, -1.0, -0.9522), (0.178, 1.0, -0.6856), (0.178, -1.0, -0.6856), (-0.9088, -1.0, -0.8745)], [], [(59, 54, 1, 0), (57, 55, 2, 13), (55, 56, 3, 2), (58, 59, 0, 15), (15, 13, 2, 3), (14, 12, 5, 4), (41, 36, 9, 8), (39, 37, 10, 16), (37, 38, 11, 10), (40, 41, 8, 17), (54, 57, 13, 1), (56, 58, 15, 3), (0, 1, 13, 15), (7, 6, 12, 14), (36, 39, 16, 9), (38, 40, 17, 11), (24, 25, 19, 18), (28, 26, 20, 22), (26, 27, 21, 20), (29, 24, 18, 23), (25, 28, 22, 19), (27, 29, 23, 21), (30, 31, 25, 24), (34, 32, 26, 28), (32, 33, 27, 26), (35, 30, 24, 29), (31, 34, 28, 25), (33, 35, 29, 27), (4, 5, 31, 30), (12, 6, 32, 34), (6, 7, 33, 32), (14, 4, 30, 35), (5, 12, 34, 31), (7, 14, 35, 33), (18, 19, 36, 41), (22, 20, 37, 39), (20, 21, 38, 37), (23, 18, 41, 40), (19, 22, 39, 36), (21, 23, 40, 38), (48, 49, 42, 45), (52, 50, 43, 46), (50, 51, 44, 43), (53, 48, 45, 47), (49, 52, 46, 42), (51, 53, 47, 44), (8, 9, 49, 48), (16, 10, 50, 52), (10, 11, 51, 50), (17, 8, 48, 53), (9, 16, 52, 49), (11, 17, 53, 51), (45, 42, 54, 59), (46, 43, 55, 57), (43, 44, 56, 55), (47, 45, 59, 58), (42, 46, 57, 54), (44, 47, 58, 56)])
me_cube_007.polygons.foreach_set('use_smooth', [True] * 58)
_uv = me_cube_007.uv_layers.new(name='UVMap')
_uv.uv.foreach_set('vector', [0.0, 0.0, 1.0, 0.0, 1.0, 1.0, 0.0, 1.0, 0.0, 0.0, 1.0, 0.0, 1.0, 1.0, 0.0, 1.0, 0.0, 0.0, 1.0, 0.0, 1.0, 1.0, 0.0, 1.0, 0.0, 0.0, 1.0, 0.0, 1.0, 1.0, 0.0, 1.0, 0.0, 0.0, 1.0, 0.0, 1.0, 1.0, 0.0, 1.0, 0.0, 0.0, 1.0, 0.0, 1.0, 1.0, 0.0, 1.0, 0.0, 0.0, 1.0, 0.0, 1.0, 1.0, 0.0, 1.0, 0.0, 0.0, 1.0, 0.0, 1.0, 1.0, 0.0, 1.0, 0.0, 0.0, 1.0, 0.0, 1.0, 1.0, 0.0, 1.0, 0.0, 0.0, 1.0, 0.0, 1.0, 1.0, 0.0, 1.0, 0.0, 0.0, 1.0, 0.0, 1.0, 1.0, 0.0, 1.0, 0.0, 0.0, 1.0, 0.0, 1.0, 1.0, 0.0, 1.0, 0.0, 0.0, 1.0, 0.0, 1.0, 1.0, 0.0, 1.0, 0.0, 0.0, 1.0, 0.0, 1.0, 1.0, 0.0, 1.0, 0.0, 0.0, 1.0, 0.0, 1.0, 1.0, 0.0, 1.0, 0.0, 0.0, 1.0, 0.0, 1.0, 1.0, 0.0, 1.0, 0.0, 0.0, 1.0, 0.0, 1.0, 1.0, 0.0, 1.0, 0.0, 0.0, 1.0, 0.0, 1.0, 1.0, 0.0, 1.0, 0.0, 0.0, 1.0, 0.0, 1.0, 1.0, 0.0, 1.0, 0.0, 0.0, 1.0, 0.0, 1.0, 1.0, 0.0, 1.0, 0.0, 0.0, 1.0, 0.0, 1.0, 1.0, 0.0, 1.0, 0.0, 0.0, 1.0, 0.0, 1.0, 1.0, 0.0, 1.0, 0.0, 0.0, 1.0, 0.0, 1.0, 1.0, 0.0, 1.0, 0.0, 0.0, 1.0, 0.0, 1.0, 1.0, 0.0, 1.0, 0.0, 0.0, 1.0, 0.0, 1.0, 1.0, 0.0, 1.0, 0.0, 0.0, 1.0, 0.0, 1.0, 1.0, 0.0, 1.0, 0.0, 0.0, 1.0, 0.0, 1.0, 1.0, 0.0, 1.0, 0.0, 0.0, 1.0, 0.0, 1.0, 1.0, 0.0, 1.0, 0.0, 0.0, 1.0, 0.0, 1.0, 1.0, 0.0, 1.0, 0.0, 0.0, 1.0, 0.0, 1.0, 1.0, 0.0, 1.0, 0.0, 0.0, 1.0, 0.0, 1.0, 1.0, 0.0, 1.0, 0.0, 0.0, 1.0, 0.0, 1.0, 1.0, 0.0, 1.0, 0.0, 0.0, 1.0, 0.0, 1.0, 1.0, 0.0, 1.0, 0.0, 0.0, 1.0, 0.0, 1.0, 1.0, 0.0, 1.0, 0.0, 0.0, 1.0, 0.0, 1.0, 1.0, 0.0, 1.0, 0.0, 0.0, 1.0, 0.0, 1.0, 1.0, 0.0, 1.0, 0.0, 0.0, 1.0, 0.0, 1.0, 1.0, 0.0, 1.0, 0.0, 0.0, 1.0, 0.0, 1.0, 1.0, 0.0, 1.0, 0.0, 0.0, 1.0, 0.0, 1.0, 1.0, 0.0, 1.0, 0.0, 0.0, 1.0, 0.0, 1.0, 1.0, 0.0, 1.0, 0.0, 0.0, 1.0, 0.0, 1.0, 1.0, 0.0, 1.0, 0.0, 0.0, 1.0, 0.0, 1.0, 1.0, 0.0, 1.0, 0.0, 0.0, 1.0, 0.0, 1.0, 1.0, 0.0, 1.0, 0.0, 0.0, 1.0, 0.0, 1.0, 1.0, 0.0, 1.0, 0.0, 0.0, 1.0, 0.0, 1.0, 1.0, 0.0, 1.0, 0.0, 0.0, 1.0, 0.0, 1.0, 1.0, 0.0, 1.0, 0.0, 0.0, 1.0, 0.0, 1.0, 1.0, 0.0, 1.0, 0.0, 0.0, 1.0, 0.0, 1.0, 1.0, 0.0, 1.0, 0.0, 0.0, 1.0, 0.0, 1.0, 1.0, 0.0, 1.0, 0.0, 0.0, 1.0, 0.0, 1.0, 1.0, 0.0, 1.0, 0.0, 0.0, 1.0, 0.0, 1.0, 1.0, 0.0, 1.0, 0.0, 0.0, 1.0, 0.0, 1.0, 1.0, 0.0, 1.0, 0.0, 0.0, 1.0, 0.0, 1.0, 1.0, 0.0, 1.0, 0.0, 0.0, 1.0, 0.0, 1.0, 1.0, 0.0, 1.0, 0.0, 0.0, 1.0, 0.0, 1.0, 1.0, 0.0, 1.0, 0.0, 0.0, 1.0, 0.0, 1.0, 1.0, 0.0, 1.0, 0.0, 0.0, 1.0, 0.0, 1.0, 1.0, 0.0, 1.0, 0.0, 0.0, 1.0, 0.0, 1.0, 1.0, 0.0, 1.0])
me_cube_007.use_remesh_preserve_volume = False
me_cube_007.use_remesh_preserve_attributes = False
me_cube_007.use_mirror_vertex_groups = False
me_cube_007.update()
me_cube_006 = bpy.data.meshes.new('Cube.006')
me_cube_006.from_pydata([(-1.595, -1.0, -0.4473), (-1.595, 1.0, -0.4473), (0.04939, 1.0, 0.4643), (0.04939, -1.0, 0.4643), (-1.269, -1.0, 1.517), (-1.269, 1.0, 1.517), (-0.3793, 1.0, 1.394), (-0.3793, -1.0, 1.394), (-1.268, -1.0, 0.2267), (-1.268, 1.0, 0.2267), (0.002159, 1.0, 0.9025), (0.002159, -1.0, 0.9025), (-0.7559, 1.0, 1.519), (-1.412, 1.0, -0.5485), (-0.7559, -1.0, 1.519), (-1.412, -1.0, -0.5485), (-0.6626, 1.0, 0.5874), (-0.6626, -1.0, 0.5874), (-0.5245, 1.0, 1.438), (-0.5023, -1.0, 0.2615), (-0.2736, -1.0, 0.7752), (-0.5023, 1.0, 0.2615), (-0.5245, -1.0, 1.438), (-0.2736, 1.0, 0.7752), (-1.428, 1.0, -0.1025), (0.07837, 1.0, 0.7003), (0.07837, -1.0, 0.7003), (-1.428, -1.0, -0.1025), (-1.029, 1.0, 0.03267), (-1.029, -1.0, 0.03267), (-0.3853, 1.0, 0.5243), (-0.3853, -1.0, 0.5243), (-1.269, -1.0, 1.114), (-1.269, 1.0, 1.114), (-0.2895, 1.0, 1.211), (-0.2895, -1.0, 1.211), (-0.7267, 1.0, 1.228), (-0.7267, -1.0, 1.228), (-0.446, 1.0, 1.23), (-0.446, -1.0, 1.23)], [], [(27, 24, 1, 0), (30, 25, 2, 21), (25, 26, 3, 2), (29, 27, 0, 15), (19, 21, 2, 3), (14, 12, 5, 4), (32, 33, 9, 8), (38, 34, 10, 23), (34, 35, 11, 10), (37, 32, 8, 17), (24, 28, 13, 1), (31, 29, 15, 19), (0, 1, 13, 15), (22, 18, 12, 14), (33, 36, 16, 9), (39, 37, 17, 20), (28, 30, 21, 13), (15, 13, 21, 19), (36, 38, 23, 16), (26, 31, 19, 3), (7, 6, 18, 22), (35, 39, 20, 11), (8, 9, 24, 27), (23, 10, 25, 30), (10, 11, 26, 25), (17, 8, 27, 29), (9, 16, 28, 24), (20, 17, 29, 31), (16, 23, 30, 28), (11, 20, 31, 26), (4, 5, 33, 32), (18, 6, 34, 38), (6, 7, 35, 34), (14, 4, 32, 37), (5, 12, 36, 33), (22, 14, 37, 39), (12, 18, 38, 36), (7, 22, 39, 35)])
me_cube_006.polygons.foreach_set('use_smooth', [True] * 38)
_uv = me_cube_006.uv_layers.new(name='UVMap')
_uv.uv.foreach_set('vector', [0.0, 0.0, 1.0, 0.0, 1.0, 1.0, 0.0, 1.0, 0.0, 0.0, 1.0, 0.0, 1.0, 1.0, 0.0, 1.0, 0.0, 0.0, 1.0, 0.0, 1.0, 1.0, 0.0, 1.0, 0.0, 0.0, 1.0, 0.0, 1.0, 1.0, 0.0, 1.0, 0.0, 0.0, 1.0, 0.0, 1.0, 1.0, 0.0, 1.0, 0.0, 0.0, 1.0, 0.0, 1.0, 1.0, 0.0, 1.0, 0.0, 0.0, 1.0, 0.0, 1.0, 1.0, 0.0, 1.0, 0.0, 0.0, 1.0, 0.0, 1.0, 1.0, 0.0, 1.0, 0.0, 0.0, 1.0, 0.0, 1.0, 1.0, 0.0, 1.0, 0.0, 0.0, 1.0, 0.0, 1.0, 1.0, 0.0, 1.0, 0.0, 0.0, 1.0, 0.0, 1.0, 1.0, 0.0, 1.0, 0.0, 0.0, 1.0, 0.0, 1.0, 1.0, 0.0, 1.0, 0.0, 0.0, 1.0, 0.0, 1.0, 1.0, 0.0, 1.0, 0.0, 0.0, 1.0, 0.0, 1.0, 1.0, 0.0, 1.0, 0.0, 0.0, 1.0, 0.0, 1.0, 1.0, 0.0, 1.0, 0.0, 0.0, 1.0, 0.0, 1.0, 1.0, 0.0, 1.0, 0.0, 0.0, 1.0, 0.0, 1.0, 1.0, 0.0, 1.0, 0.0, 0.0, 1.0, 0.0, 1.0, 1.0, 0.0, 1.0, 0.0, 0.0, 1.0, 0.0, 1.0, 1.0, 0.0, 1.0, 0.0, 0.0, 1.0, 0.0, 1.0, 1.0, 0.0, 1.0, 0.0, 0.0, 1.0, 0.0, 1.0, 1.0, 0.0, 1.0, 0.0, 0.0, 1.0, 0.0, 1.0, 1.0, 0.0, 1.0, 0.0, 0.0, 1.0, 0.0, 1.0, 1.0, 0.0, 1.0, 0.0, 0.0, 1.0, 0.0, 1.0, 1.0, 0.0, 1.0, 0.0, 0.0, 1.0, 0.0, 1.0, 1.0, 0.0, 1.0, 0.0, 0.0, 1.0, 0.0, 1.0, 1.0, 0.0, 1.0, 0.0, 0.0, 1.0, 0.0, 1.0, 1.0, 0.0, 1.0, 0.0, 0.0, 1.0, 0.0, 1.0, 1.0, 0.0, 1.0, 0.0, 0.0, 1.0, 0.0, 1.0, 1.0, 0.0, 1.0, 0.0, 0.0, 1.0, 0.0, 1.0, 1.0, 0.0, 1.0, 0.0, 0.0, 1.0, 0.0, 1.0, 1.0, 0.0, 1.0, 0.0, 0.0, 1.0, 0.0, 1.0, 1.0, 0.0, 1.0, 0.0, 0.0, 1.0, 0.0, 1.0, 1.0, 0.0, 1.0, 0.0, 0.0, 1.0, 0.0, 1.0, 1.0, 0.0, 1.0, 0.0, 0.0, 1.0, 0.0, 1.0, 1.0, 0.0, 1.0, 0.0, 0.0, 1.0, 0.0, 1.0, 1.0, 0.0, 1.0, 0.0, 0.0, 1.0, 0.0, 1.0, 1.0, 0.0, 1.0, 0.0, 0.0, 1.0, 0.0, 1.0, 1.0, 0.0, 1.0])
me_cube_006.use_remesh_preserve_volume = False
me_cube_006.use_remesh_preserve_attributes = False
me_cube_006.use_mirror_vertex_groups = False
me_cube_006.update()
me_cube_005 = bpy.data.meshes.new('Cube.005')
me_cube_005.from_pydata([(-0.7264, -1.0, -0.2613), (-0.7264, 1.0, -0.2613), (0.6283, 1.0, -0.4299), (0.6283, -1.0, -0.4299), (-1.875, -1.0, 0.9726), (-1.875, 1.0, 0.9726), (-1.152, 1.0, 1.611), (-1.152, -1.0, 1.611), (-1.641, 1.0, 1.333), (0.02535, 1.0, -0.253), (-1.641, -1.0, 1.333), (0.02535, -1.0, -0.253), (-1.325, -1.0, 0.5499), (-1.325, 1.0, 0.5499), (-0.5453, 1.0, 1.034), (-0.5453, -1.0, 1.034), (-0.8309, 1.0, 0.562), (-0.8309, -1.0, 0.562), (-1.643, -1.0, 0.7944), (-1.643, 1.0, 0.7944), (-0.7233, 1.0, 1.363), (-0.7233, -1.0, 1.363), (-1.299, 1.0, 1.008), (-1.299, -1.0, 1.008), (-1.16, 1.0, 0.3262), (0.09659, 1.0, 0.6553), (0.09659, -1.0, 0.6553), (-0.5948, 1.0, 0.3372), (-0.5948, -1.0, 0.3372), (-1.16, -1.0, 0.3262), (-1.013, 1.0, 0.1267), (0.1747, 1.0, 0.3431), (0.1747, -1.0, 0.3431), (-0.3842, 1.0, 0.1368), (-0.3842, -1.0, 0.1368), (-1.013, -1.0, 0.1267), (-0.8759, 1.0, -0.05868), (0.4207, 1.0, 0.3081), (0.4207, -1.0, 0.3081), (-0.1885, 1.0, -0.04944), (-0.1885, -1.0, -0.04944), (-0.8759, -1.0, -0.05868), (-0.8012, 1.0, -0.16), (0.7332, 1.0, 0.0005746), (0.7332, -1.0, 0.0005746), (-0.0816, 1.0, -0.1512), (-0.0816, -1.0, -0.1512), (-0.8012, -1.0, -0.16)], [], [(47, 42, 1, 0), (45, 43, 2, 9), (43, 44, 3, 2), (46, 47, 0, 11), (11, 9, 2, 3), (10, 8, 5, 4), (42, 45, 9, 1), (44, 46, 11, 3), (0, 1, 9, 11), (7, 6, 8, 10), (18, 19, 13, 12), (22, 20, 14, 16), (20, 21, 15, 14), (23, 18, 12, 17), (19, 22, 16, 13), (21, 23, 17, 15), (4, 5, 19, 18), (8, 6, 20, 22), (6, 7, 21, 20), (10, 4, 18, 23), (5, 8, 22, 19), (7, 10, 23, 21), (12, 13, 24, 29), (16, 14, 25, 27), (14, 15, 26, 25), (17, 12, 29, 28), (13, 16, 27, 24), (15, 17, 28, 26), (29, 24, 30, 35), (27, 25, 31, 33), (25, 26, 32, 31), (28, 29, 35, 34), (24, 27, 33, 30), (26, 28, 34, 32), (35, 30, 36, 41), (33, 31, 37, 39), (31, 32, 38, 37), (34, 35, 41, 40), (30, 33, 39, 36), (32, 34, 40, 38), (41, 36, 42, 47), (39, 37, 43, 45), (37, 38, 44, 43), (40, 41, 47, 46), (36, 39, 45, 42), (38, 40, 46, 44)])
me_cube_005.polygons.foreach_set('use_smooth', [True] * 46)
_uv = me_cube_005.uv_layers.new(name='UVMap')
_uv.uv.foreach_set('vector', [0.0, 0.0, 1.0, 0.0, 1.0, 1.0, 0.0, 1.0, 0.0, 0.0, 1.0, 0.0, 1.0, 1.0, 0.0, 1.0, 0.0, 0.0, 1.0, 0.0, 1.0, 1.0, 0.0, 1.0, 0.0, 0.0, 1.0, 0.0, 1.0, 1.0, 0.0, 1.0, 0.0, 0.0, 1.0, 0.0, 1.0, 1.0, 0.0, 1.0, 0.0, 0.0, 1.0, 0.0, 1.0, 1.0, 0.0, 1.0, 0.0, 0.0, 1.0, 0.0, 1.0, 1.0, 0.0, 1.0, 0.0, 0.0, 1.0, 0.0, 1.0, 1.0, 0.0, 1.0, 0.0, 0.0, 1.0, 0.0, 1.0, 1.0, 0.0, 1.0, 0.0, 0.0, 1.0, 0.0, 1.0, 1.0, 0.0, 1.0, 0.0, 0.0, 1.0, 0.0, 1.0, 1.0, 0.0, 1.0, 0.0, 0.0, 1.0, 0.0, 1.0, 1.0, 0.0, 1.0, 0.0, 0.0, 1.0, 0.0, 1.0, 1.0, 0.0, 1.0, 0.0, 0.0, 1.0, 0.0, 1.0, 1.0, 0.0, 1.0, 0.0, 0.0, 1.0, 0.0, 1.0, 1.0, 0.0, 1.0, 0.0, 0.0, 1.0, 0.0, 1.0, 1.0, 0.0, 1.0, 0.0, 0.0, 1.0, 0.0, 1.0, 1.0, 0.0, 1.0, 0.0, 0.0, 1.0, 0.0, 1.0, 1.0, 0.0, 1.0, 0.0, 0.0, 1.0, 0.0, 1.0, 1.0, 0.0, 1.0, 0.0, 0.0, 1.0, 0.0, 1.0, 1.0, 0.0, 1.0, 0.0, 0.0, 1.0, 0.0, 1.0, 1.0, 0.0, 1.0, 0.0, 0.0, 1.0, 0.0, 1.0, 1.0, 0.0, 1.0, 0.0, 0.0, 1.0, 0.0, 1.0, 1.0, 0.0, 1.0, 0.0, 0.0, 1.0, 0.0, 1.0, 1.0, 0.0, 1.0, 0.0, 0.0, 1.0, 0.0, 1.0, 1.0, 0.0, 1.0, 0.0, 0.0, 1.0, 0.0, 1.0, 1.0, 0.0, 1.0, 0.0, 0.0, 1.0, 0.0, 1.0, 1.0, 0.0, 1.0, 0.0, 0.0, 1.0, 0.0, 1.0, 1.0, 0.0, 1.0, 0.0, 0.0, 1.0, 0.0, 1.0, 1.0, 0.0, 1.0, 0.0, 0.0, 1.0, 0.0, 1.0, 1.0, 0.0, 1.0, 0.0, 0.0, 1.0, 0.0, 1.0, 1.0, 0.0, 1.0, 0.0, 0.0, 1.0, 0.0, 1.0, 1.0, 0.0, 1.0, 0.0, 0.0, 1.0, 0.0, 1.0, 1.0, 0.0, 1.0, 0.0, 0.0, 1.0, 0.0, 1.0, 1.0, 0.0, 1.0, 0.0, 0.0, 1.0, 0.0, 1.0, 1.0, 0.0, 1.0, 0.0, 0.0, 1.0, 0.0, 1.0, 1.0, 0.0, 1.0, 0.0, 0.0, 1.0, 0.0, 1.0, 1.0, 0.0, 1.0, 0.0, 0.0, 1.0, 0.0, 1.0, 1.0, 0.0, 1.0, 0.0, 0.0, 1.0, 0.0, 1.0, 1.0, 0.0, 1.0, 0.0, 0.0, 1.0, 0.0, 1.0, 1.0, 0.0, 1.0, 0.0, 0.0, 1.0, 0.0, 1.0, 1.0, 0.0, 1.0, 0.0, 0.0, 1.0, 0.0, 1.0, 1.0, 0.0, 1.0, 0.0, 0.0, 1.0, 0.0, 1.0, 1.0, 0.0, 1.0, 0.0, 0.0, 1.0, 0.0, 1.0, 1.0, 0.0, 1.0, 0.0, 0.0, 1.0, 0.0, 1.0, 1.0, 0.0, 1.0, 0.0, 0.0, 1.0, 0.0, 1.0, 1.0, 0.0, 1.0])
me_cube_005.use_remesh_preserve_volume = False
me_cube_005.use_remesh_preserve_attributes = False
me_cube_005.use_mirror_vertex_groups = False
me_cube_005.update()
me_cube_004 = bpy.data.meshes.new('Cube.004')
me_cube_004.from_pydata([(-0.6363, -1.0, -0.8577), (-0.6363, 1.0, -0.8577), (0.5203, 1.0, -0.8419), (0.5203, -1.0, -0.8419), (-1.539, -1.0, 1.418), (-1.539, 1.0, 1.418), (1.624, 1.0, 1.274), (1.624, -1.0, 1.274), (-0.02207, 1.0, 1.095), (-0.36, 1.0, -0.8155), (-0.02207, -1.0, 1.095), (-0.36, -1.0, -0.8155), (-0.5434, 1.0, -0.7628), (-1.242, -1.0, 1.233), (-1.242, 1.0, 1.233), (-0.5434, -1.0, -0.7628), (1.254, 1.0, 1.119), (0.3885, -1.0, -0.7575), (0.3885, 1.0, -0.7575), (1.254, -1.0, 1.119), (0.1326, 1.0, -0.8366), (0.4197, -1.0, 1.038), (0.4197, 1.0, 1.038), (0.1326, -1.0, -0.8366), (-1.626, -1.0, 0.5528), (-1.626, 1.0, 0.5528), (1.479, 1.0, 0.3763), (1.479, -1.0, 0.3763), (-0.04496, 1.0, 0.5041), (-0.04496, -1.0, 0.5041), (-1.087, -1.0, 0.546), (-1.087, 1.0, 0.546), (0.9748, 1.0, 0.5124), (0.9748, -1.0, 0.5124), (0.3265, -1.0, 0.4646), (0.3265, 1.0, 0.4646), (-1.348, -1.0, 1.058), (-1.348, 1.0, 1.058), (1.422, 1.0, 0.874), (1.422, -1.0, 0.874), (-0.03167, 1.0, 0.8473), (-0.03167, -1.0, 0.8473), (-1.177, -1.0, 0.9449), (-1.177, 1.0, 0.9449), (1.137, 1.0, 0.8645), (1.137, -1.0, 0.8645), (0.3806, -1.0, 0.7976), (0.3806, 1.0, 0.7976), (-1.363, -1.0, 1.176), (-1.363, 1.0, 1.176), (1.588, 1.0, 1.041), (1.588, -1.0, 1.041), (-0.02677, 1.0, 0.9739), (-0.02677, -1.0, 0.9739), (-1.21, -1.0, 1.092), (-1.21, 1.0, 1.092), (1.197, 1.0, 0.9944), (1.197, -1.0, 0.9944), (0.4005, -1.0, 0.9205), (0.4005, 1.0, 0.9205), (-1.429, 1.0, 0.9265), (1.508, 1.0, 0.723), (1.508, -1.0, 0.723), (-0.03719, 1.0, 0.7047), (-0.03719, -1.0, 0.7047), (-1.14, -1.0, 0.7792), (-1.14, 1.0, 0.7792), (1.07, 1.0, 0.7183), (1.07, -1.0, 0.7183), (0.3581, -1.0, 0.6593), (0.3581, 1.0, 0.6593), (-1.429, -1.0, 0.9265), (-0.9354, 1.0, -0.1151), (0.9205, 1.0, -0.1148), (0.9205, -1.0, -0.1148), (-0.06972, 1.0, -0.1355), (-0.06972, -1.0, -0.1355), (-0.7877, -1.0, -0.1025), (-0.7877, 1.0, -0.1025), (0.6726, 1.0, -0.1439), (0.6726, -1.0, -0.1439), (0.2256, -1.0, -0.156), (0.2256, 1.0, -0.156), (-0.9354, -1.0, -0.1151), (-0.7694, 1.0, 1.18), (-0.4712, -1.0, -0.7133), (-0.4712, 1.0, -0.7133), (-0.7694, -1.0, 1.18), (-0.6833, 1.0, 0.5297), (-0.6833, -1.0, 0.5297), (-0.7333, 1.0, 0.907), (-0.7333, -1.0, 0.907), (-0.7517, 1.0, 1.046), (-0.7517, -1.0, 1.046), (-0.7126, 1.0, 0.7503), (-0.7126, -1.0, 0.7503), (-0.5902, 1.0, -0.1734), (-0.5902, -1.0, -0.1734), (-1.565, 1.0, 0.7818), (1.494, 1.0, 0.5497), (1.494, -1.0, 0.5497), (-0.04108, 1.0, 0.6044), (-0.04108, -1.0, 0.6044), (-1.114, -1.0, 0.6626), (-1.114, 1.0, 0.6626), (1.022, 1.0, 0.6153), (1.022, -1.0, 0.6153), (0.3423, -1.0, 0.5619), (0.3423, 1.0, 0.5619), (-1.565, -1.0, 0.7818), (-0.6979, 1.0, 0.64), (-0.6979, -1.0, 0.64)], [], [(83, 72, 1, 0), (79, 73, 2, 18), (73, 74, 3, 2), (77, 83, 0, 15), (17, 18, 2, 3), (13, 14, 5, 4), (96, 75, 9, 86), (81, 76, 11, 23), (85, 86, 9, 11), (21, 22, 8, 10), (97, 77, 15, 85), (87, 84, 14, 13), (72, 78, 12, 1), (0, 1, 12, 15), (82, 79, 18, 20), (23, 20, 18, 17), (74, 80, 17, 3), (7, 6, 16, 19), (80, 81, 23, 17), (19, 16, 22, 21), (75, 82, 20, 9), (11, 9, 20, 23), (109, 98, 25, 24), (105, 99, 26, 32), (99, 100, 27, 26), (103, 109, 24, 30), (110, 101, 28, 88), (107, 102, 29, 34), (111, 103, 30, 89), (98, 104, 31, 25), (108, 105, 32, 35), (100, 106, 33, 27), (106, 107, 34, 33), (101, 108, 35, 28), (48, 49, 37, 36), (56, 50, 38, 44), (50, 51, 39, 38), (54, 48, 36, 42), (92, 52, 40, 90), (58, 53, 41, 46), (93, 54, 42, 91), (49, 55, 43, 37), (59, 56, 44, 47), (51, 57, 45, 39), (57, 58, 46, 45), (52, 59, 47, 40), (4, 5, 49, 48), (16, 6, 50, 56), (6, 7, 51, 50), (13, 4, 48, 54), (84, 8, 52, 92), (21, 10, 53, 58), (87, 13, 54, 93), (5, 14, 55, 49), (22, 16, 56, 59), (7, 19, 57, 51), (19, 21, 58, 57), (8, 22, 59, 52), (36, 37, 60, 71), (44, 38, 61, 67), (38, 39, 62, 61), (42, 36, 71, 65), (90, 40, 63, 94), (46, 41, 64, 69), (91, 42, 65, 95), (37, 43, 66, 60), (47, 44, 67, 70), (39, 45, 68, 62), (45, 46, 69, 68), (40, 47, 70, 63), (24, 25, 72, 83), (32, 26, 73, 79), (26, 27, 74, 73), (30, 24, 83, 77), (88, 28, 75, 96), (34, 29, 76, 81), (89, 30, 77, 97), (25, 31, 78, 72), (35, 32, 79, 82), (27, 33, 80, 74), (33, 34, 81, 80), (28, 35, 82, 75), (78, 96, 86, 12), (15, 12, 86, 85), (76, 97, 85, 11), (10, 8, 84, 87), (104, 110, 88, 31), (102, 111, 89, 29), (55, 92, 90, 43), (53, 93, 91, 41), (14, 84, 92, 55), (10, 87, 93, 53), (43, 90, 94, 66), (41, 91, 95, 64), (31, 88, 96, 78), (29, 89, 97, 76), (71, 60, 98, 109), (67, 61, 99, 105), (61, 62, 100, 99), (65, 71, 109, 103), (94, 63, 101, 110), (69, 64, 102, 107), (95, 65, 103, 111), (60, 66, 104, 98), (70, 67, 105, 108), (62, 68, 106, 100), (68, 69, 107, 106), (63, 70, 108, 101), (66, 94, 110, 104), (64, 95, 111, 102)])
me_cube_004.polygons.foreach_set('use_smooth', [True] * 110)
_uv = me_cube_004.uv_layers.new(name='UVMap')
_uv.uv.foreach_set('vector', [0.0, 0.0, 1.0, 0.0, 1.0, 1.0, 0.0, 1.0, 0.0, 0.0, 1.0, 0.0, 1.0, 1.0, 0.0, 1.0, 0.0, 0.0, 1.0, 0.0, 1.0, 1.0, 0.0, 1.0, 0.0, 0.0, 1.0, 0.0, 1.0, 1.0, 0.0, 1.0, 0.0, 0.0, 1.0, 0.0, 1.0, 1.0, 0.0, 1.0, 0.0, 0.0, 1.0, 0.0, 1.0, 1.0, 0.0, 1.0, 0.0, 0.0, 1.0, 0.0, 1.0, 1.0, 0.0, 1.0, 0.0, 0.0, 1.0, 0.0, 1.0, 1.0, 0.0, 1.0, 0.0, 0.0, 1.0, 0.0, 1.0, 1.0, 0.0, 1.0, 0.0, 0.0, 1.0, 0.0, 1.0, 1.0, 0.0, 1.0, 0.0, 0.0, 1.0, 0.0, 1.0, 1.0, 0.0, 1.0, 0.0, 0.0, 1.0, 0.0, 1.0, 1.0, 0.0, 1.0, 0.0, 0.0, 1.0, 0.0, 1.0, 1.0, 0.0, 1.0, 0.0, 0.0, 1.0, 0.0, 1.0, 1.0, 0.0, 1.0, 0.0, 0.0, 1.0, 0.0, 1.0, 1.0, 0.0, 1.0, 0.0, 0.0, 1.0, 0.0, 1.0, 1.0, 0.0, 1.0, 0.0, 0.0, 1.0, 0.0, 1.0, 1.0, 0.0, 1.0, 0.0, 0.0, 1.0, 0.0, 1.0, 1.0, 0.0, 1.0, 0.0, 0.0, 1.0, 0.0, 1.0, 1.0, 0.0, 1.0, 0.0, 0.0, 1.0, 0.0, 1.0, 1.0, 0.0, 1.0, 0.0, 0.0, 1.0, 0.0, 1.0, 1.0, 0.0, 1.0, 0.0, 0.0, 1.0, 0.0, 1.0, 1.0, 0.0, 1.0, 0.0, 0.0, 1.0, 0.0, 1.0, 1.0, 0.0, 1.0, 0.0, 0.0, 1.0, 0.0, 1.0, 1.0, 0.0, 1.0, 0.0, 0.0, 1.0, 0.0, 1.0, 1.0, 0.0, 1.0, 0.0, 0.0, 1.0, 0.0, 1.0, 1.0, 0.0, 1.0, 0.0, 0.0, 1.0, 0.0, 1.0, 1.0, 0.0, 1.0, 0.0, 0.0, 1.0, 0.0, 1.0, 1.0, 0.0, 1.0, 0.0, 0.0, 1.0, 0.0, 1.0, 1.0, 0.0, 1.0, 0.0, 0.0, 1.0, 0.0, 1.0, 1.0, 0.0, 1.0, 0.0, 0.0, 1.0, 0.0, 1.0, 1.0, 0.0, 1.0, 0.0, 0.0, 1.0, 0.0, 1.0, 1.0, 0.0, 1.0, 0.0, 0.0, 1.0, 0.0, 1.0, 1.0, 0.0, 1.0, 0.0, 0.0, 1.0, 0.0, 1.0, 1.0, 0.0, 1.0, 0.0, 0.0, 1.0, 0.0, 1.0, 1.0, 0.0, 1.0, 0.0, 0.0, 1.0, 0.0, 1.0, 1.0, 0.0, 1.0, 0.0, 0.0, 1.0, 0.0, 1.0, 1.0, 0.0, 1.0, 0.0, 0.0, 1.0, 0.0, 1.0, 1.0, 0.0, 1.0, 0.0, 0.0, 1.0, 0.0, 1.0, 1.0, 0.0, 1.0, 0.0, 0.0, 1.0, 0.0, 1.0, 1.0, 0.0, 1.0, 0.0, 0.0, 1.0, 0.0, 1.0, 1.0, 0.0, 1.0, 0.0, 0.0, 1.0, 0.0, 1.0, 1.0, 0.0, 1.0, 0.0, 0.0, 1.0, 0.0, 1.0, 1.0, 0.0, 1.0, 0.0, 0.0, 1.0, 0.0, 1.0, 1.0, 0.0, 1.0, 0.0, 0.0, 1.0, 0.0, 1.0, 1.0, 0.0, 1.0, 0.0, 0.0, 1.0, 0.0, 1.0, 1.0, 0.0, 1.0, 0.0, 0.0, 1.0, 0.0, 1.0, 1.0, 0.0, 1.0, 0.0, 0.0, 1.0, 0.0, 1.0, 1.0, 0.0, 1.0, 0.0, 0.0, 1.0, 0.0, 1.0, 1.0, 0.0, 1.0, 0.0, 0.0, 1.0, 0.0, 1.0, 1.0, 0.0, 1.0, 0.0, 0.0, 1.0, 0.0, 1.0, 1.0, 0.0, 1.0, 0.0, 0.0, 1.0, 0.0, 1.0, 1.0, 0.0, 1.0, 0.0, 0.0, 1.0, 0.0, 1.0, 1.0, 0.0, 1.0, 0.0, 0.0, 1.0, 0.0, 1.0, 1.0, 0.0, 1.0, 0.0, 0.0, 1.0, 0.0, 1.0, 1.0, 0.0, 1.0, 0.0, 0.0, 1.0, 0.0, 1.0, 1.0, 0.0, 1.0, 0.0, 0.0, 1.0, 0.0, 1.0, 1.0, 0.0, 1.0, 0.0, 0.0, 1.0, 0.0, 1.0, 1.0, 0.0, 1.0, 0.0, 0.0, 1.0, 0.0, 1.0, 1.0, 0.0, 1.0, 0.0, 0.0, 1.0, 0.0, 1.0, 1.0, 0.0, 1.0, 0.0, 0.0, 1.0, 0.0, 1.0, 1.0, 0.0, 1.0, 0.0, 0.0, 1.0, 0.0, 1.0, 1.0, 0.0, 1.0, 0.0, 0.0, 1.0, 0.0, 1.0, 1.0, 0.0, 1.0, 0.0, 0.0, 1.0, 0.0, 1.0, 1.0, 0.0, 1.0, 0.0, 0.0, 1.0, 0.0, 1.0, 1.0, 0.0, 1.0, 0.0, 0.0, 1.0, 0.0, 1.0, 1.0, 0.0, 1.0, 0.0, 0.0, 1.0, 0.0, 1.0, 1.0, 0.0, 1.0, 0.0, 0.0, 1.0, 0.0, 1.0, 1.0, 0.0, 1.0, 0.0, 0.0, 1.0, 0.0, 1.0, 1.0, 0.0, 1.0, 0.0, 0.0, 1.0, 0.0, 1.0, 1.0, 0.0, 1.0, 0.0, 0.0, 1.0, 0.0, 1.0, 1.0, 0.0, 1.0, 0.0, 0.0, 1.0, 0.0, 1.0, 1.0, 0.0, 1.0, 0.0, 0.0, 1.0, 0.0, 1.0, 1.0, 0.0, 1.0, 0.0, 0.0, 1.0, 0.0, 1.0, 1.0, 0.0, 1.0, 0.0, 0.0, 1.0, 0.0, 1.0, 1.0, 0.0, 1.0, 0.0, 0.0, 1.0, 0.0, 1.0, 1.0, 0.0, 1.0, 0.0, 0.0, 1.0, 0.0, 1.0, 1.0, 0.0, 1.0, 0.0, 0.0, 1.0, 0.0, 1.0, 1.0, 0.0, 1.0, 0.0, 0.0, 1.0, 0.0, 1.0, 1.0, 0.0, 1.0, 0.0, 0.0, 1.0, 0.0, 1.0, 1.0, 0.0, 1.0, 0.0, 0.0, 1.0, 0.0, 1.0, 1.0, 0.0, 1.0, 0.0, 0.0, 1.0, 0.0, 1.0, 1.0, 0.0, 1.0, 0.0, 0.0, 1.0, 0.0, 1.0, 1.0, 0.0, 1.0, 0.0, 0.0, 1.0, 0.0, 1.0, 1.0, 0.0, 1.0, 0.0, 0.0, 1.0, 0.0, 1.0, 1.0, 0.0, 1.0, 0.0, 0.0, 1.0, 0.0, 1.0, 1.0, 0.0, 1.0, 0.0, 0.0, 1.0, 0.0, 1.0, 1.0, 0.0, 1.0, 0.0, 0.0, 1.0, 0.0, 1.0, 1.0, 0.0, 1.0, 0.0, 0.0, 1.0, 0.0, 1.0, 1.0, 0.0, 1.0, 0.0, 0.0, 1.0, 0.0, 1.0, 1.0, 0.0, 1.0, 0.0, 0.0, 1.0, 0.0, 1.0, 1.0, 0.0, 1.0, 0.0, 0.0, 1.0, 0.0, 1.0, 1.0, 0.0, 1.0, 0.0, 0.0, 1.0, 0.0, 1.0, 1.0, 0.0, 1.0, 0.0, 0.0, 1.0, 0.0, 1.0, 1.0, 0.0, 1.0, 0.0, 0.0, 1.0, 0.0, 1.0, 1.0, 0.0, 1.0, 0.0, 0.0, 1.0, 0.0, 1.0, 1.0, 0.0, 1.0, 0.0, 0.0, 1.0, 0.0, 1.0, 1.0, 0.0, 1.0, 0.0, 0.0, 1.0, 0.0, 1.0, 1.0, 0.0, 1.0, 0.0, 0.0, 1.0, 0.0, 1.0, 1.0, 0.0, 1.0, 0.0, 0.0, 1.0, 0.0, 1.0, 1.0, 0.0, 1.0, 0.0, 0.0, 1.0, 0.0, 1.0, 1.0, 0.0, 1.0, 0.0, 0.0, 1.0, 0.0, 1.0, 1.0, 0.0, 1.0, 0.0, 0.0, 1.0, 0.0, 1.0, 1.0, 0.0, 1.0, 0.0, 0.0, 1.0, 0.0, 1.0, 1.0, 0.0, 1.0, 0.0, 0.0, 1.0, 0.0, 1.0, 1.0, 0.0, 1.0, 0.0, 0.0, 1.0, 0.0, 1.0, 1.0, 0.0, 1.0, 0.0, 0.0, 1.0, 0.0, 1.0, 1.0, 0.0, 1.0, 0.0, 0.0, 1.0, 0.0, 1.0, 1.0, 0.0, 1.0, 0.0, 0.0, 1.0, 0.0, 1.0, 1.0, 0.0, 1.0, 0.0, 0.0, 1.0, 0.0, 1.0, 1.0, 0.0, 1.0])
me_cube_004.use_remesh_preserve_volume = False
me_cube_004.use_remesh_preserve_attributes = False
me_cube_004.use_mirror_vertex_groups = False
me_cube_004.update()
me_cube_003 = bpy.data.meshes.new('Cube.003')
me_cube_003.from_pydata([(-0.3354, -1.0, -1.586), (-0.3354, 1.0, -1.586), (1.006, 1.0, -0.9758), (1.006, -1.0, -0.9758), (-0.1414, -1.0, 1.501), (-0.1414, 1.0, 1.501), (1.556, 1.0, 0.4019), (1.556, -1.0, 0.4019), (0.5317, 1.0, 1.234), (0.145, 1.0, -1.447), (0.5317, -1.0, 1.234), (0.145, -1.0, -1.447), (1.014, 1.0, 0.929), (0.4909, -1.0, -1.369), (0.4909, 1.0, -1.369), (1.014, -1.0, 0.929), (-0.9155, -1.0, 1.25), (-0.9155, 1.0, 1.25), (1.403, 1.0, -0.2123), (1.403, -1.0, -0.2123), (0.3216, 1.0, 0.3515), (0.3216, -1.0, 0.3515), (0.7978, 1.0, 0.167), (0.7978, -1.0, 0.167), (-0.4853, -1.0, 1.265), (-0.4853, 1.0, 1.265), (1.451, 1.0, 0.02373), (1.451, -1.0, 0.02373), (0.4203, 1.0, 0.7661), (0.4203, -1.0, 0.7661), (0.8994, 1.0, 0.525), (0.8994, -1.0, 0.525), (-0.7186, 1.0, 1.36), (1.436, 1.0, -0.1064), (1.436, -1.0, -0.1064), (0.371, 1.0, 0.5588), (0.371, -1.0, 0.5588), (0.8486, 1.0, 0.346), (0.8486, -1.0, 0.346), (-0.7186, -1.0, 1.36), (-0.4341, -1.0, 1.403), (-0.4341, 1.0, 1.403), (1.489, 1.0, 0.2345), (1.489, -1.0, 0.2345), (0.4682, 1.0, 0.9672), (0.4682, -1.0, 0.9672), (0.9487, 1.0, 0.6987), (0.9487, -1.0, 0.6987), (-1.041, 1.0, 0.1595), (1.275, 1.0, -0.6075), (1.275, -1.0, -0.6075), (0.1649, 1.0, -0.3072), (0.1649, -1.0, -0.3072), (0.6365, 1.0, -0.4018), (0.6365, -1.0, -0.4018), (-1.041, -1.0, 0.1595), (-0.9485, -1.0, 0.7548), (-0.9485, 1.0, 0.7548), (1.358, 1.0, -0.4242), (1.358, -1.0, -0.4242), (0.2505, 1.0, 0.0524), (0.2505, -1.0, 0.0524), (0.7245, 1.0, -0.09127), (0.7245, -1.0, -0.09127), (-0.9144, 1.0, -1.118), (1.168, 1.0, -0.8099), (1.168, -1.0, -0.8099), (0.1554, 1.0, -0.8535), (0.1554, -1.0, -0.8535), (0.5551, 1.0, -0.6885), (0.5551, -1.0, -0.6885), (-0.9144, -1.0, -1.118), (1.315, 1.0, 0.6363), (0.8253, -1.0, -0.9572), (0.8253, 1.0, -0.9572), (1.315, -1.0, 0.6363), (1.097, 1.0, -0.01009), (1.097, -1.0, -0.01009), (1.199, 1.0, 0.2936), (1.199, -1.0, 0.2936), (1.148, 1.0, 0.1418), (1.148, -1.0, 0.1418), (1.249, 1.0, 0.441), (1.249, -1.0, 0.441), (0.934, 1.0, -0.4925), (0.934, -1.0, -0.4925), (1.023, 1.0, -0.2291), (1.023, -1.0, -0.2291), (0.8519, 1.0, -0.7357), (0.8519, -1.0, -0.7357)], [], [(71, 64, 1, 0), (88, 65, 2, 74), (65, 66, 3, 2), (68, 71, 0, 11), (73, 74, 2, 3), (10, 8, 5, 4), (64, 67, 9, 1), (70, 68, 11, 13), (0, 1, 9, 11), (15, 12, 8, 10), (67, 69, 14, 9), (11, 9, 14, 13), (89, 70, 13, 73), (75, 72, 12, 15), (39, 32, 17, 16), (80, 33, 18, 76), (33, 34, 19, 18), (36, 39, 16, 21), (32, 35, 20, 17), (38, 36, 21, 23), (35, 37, 22, 20), (81, 38, 23, 77), (40, 41, 25, 24), (82, 42, 26, 78), (42, 43, 27, 26), (45, 40, 24, 29), (41, 44, 28, 25), (47, 45, 29, 31), (44, 46, 30, 28), (83, 47, 31, 79), (24, 25, 32, 39), (78, 26, 33, 80), (26, 27, 34, 33), (29, 24, 39, 36), (25, 28, 35, 32), (31, 29, 36, 38), (28, 30, 37, 35), (79, 31, 38, 81), (4, 5, 41, 40), (72, 6, 42, 82), (6, 7, 43, 42), (10, 4, 40, 45), (5, 8, 44, 41), (15, 10, 45, 47), (8, 12, 46, 44), (75, 15, 47, 83), (56, 57, 48, 55), (86, 58, 49, 84), (58, 59, 50, 49), (61, 56, 55, 52), (57, 60, 51, 48), (63, 61, 52, 54), (60, 62, 53, 51), (87, 63, 54, 85), (16, 17, 57, 56), (76, 18, 58, 86), (18, 19, 59, 58), (21, 16, 56, 61), (17, 20, 60, 57), (23, 21, 61, 63), (20, 22, 62, 60), (77, 23, 63, 87), (55, 48, 64, 71), (84, 49, 65, 88), (49, 50, 66, 65), (52, 55, 71, 68), (48, 51, 67, 64), (54, 52, 68, 70), (51, 53, 69, 67), (85, 54, 70, 89), (69, 88, 74, 14), (13, 14, 74, 73), (66, 89, 73, 3), (7, 6, 72, 75), (37, 80, 76, 22), (34, 81, 77, 19), (46, 82, 78, 30), (43, 83, 79, 27), (30, 78, 80, 37), (27, 79, 81, 34), (12, 72, 82, 46), (7, 75, 83, 43), (62, 86, 84, 53), (59, 87, 85, 50), (22, 76, 86, 62), (19, 77, 87, 59), (53, 84, 88, 69), (50, 85, 89, 66)])
me_cube_003.polygons.foreach_set('use_smooth', [True] * 88)
_uv = me_cube_003.uv_layers.new(name='UVMap')
_uv.uv.foreach_set('vector', [0.0, 0.0, 1.0, 0.0, 1.0, 1.0, 0.0, 1.0, 0.0, 0.0, 1.0, 0.0, 1.0, 1.0, 0.0, 1.0, 0.0, 0.0, 1.0, 0.0, 1.0, 1.0, 0.0, 1.0, 0.0, 0.0, 1.0, 0.0, 1.0, 1.0, 0.0, 1.0, 0.0, 0.0, 1.0, 0.0, 1.0, 1.0, 0.0, 1.0, 0.0, 0.0, 1.0, 0.0, 1.0, 1.0, 0.0, 1.0, 0.0, 0.0, 1.0, 0.0, 1.0, 1.0, 0.0, 1.0, 0.0, 0.0, 1.0, 0.0, 1.0, 1.0, 0.0, 1.0, 0.0, 0.0, 1.0, 0.0, 1.0, 1.0, 0.0, 1.0, 0.0, 0.0, 1.0, 0.0, 1.0, 1.0, 0.0, 1.0, 0.0, 0.0, 1.0, 0.0, 1.0, 1.0, 0.0, 1.0, 0.0, 0.0, 1.0, 0.0, 1.0, 1.0, 0.0, 1.0, 0.0, 0.0, 1.0, 0.0, 1.0, 1.0, 0.0, 1.0, 0.0, 0.0, 1.0, 0.0, 1.0, 1.0, 0.0, 1.0, 0.0, 0.0, 1.0, 0.0, 1.0, 1.0, 0.0, 1.0, 0.0, 0.0, 1.0, 0.0, 1.0, 1.0, 0.0, 1.0, 0.0, 0.0, 1.0, 0.0, 1.0, 1.0, 0.0, 1.0, 0.0, 0.0, 1.0, 0.0, 1.0, 1.0, 0.0, 1.0, 0.0, 0.0, 1.0, 0.0, 1.0, 1.0, 0.0, 1.0, 0.0, 0.0, 1.0, 0.0, 1.0, 1.0, 0.0, 1.0, 0.0, 0.0, 1.0, 0.0, 1.0, 1.0, 0.0, 1.0, 0.0, 0.0, 1.0, 0.0, 1.0, 1.0, 0.0, 1.0, 0.0, 0.0, 1.0, 0.0, 1.0, 1.0, 0.0, 1.0, 0.0, 0.0, 1.0, 0.0, 1.0, 1.0, 0.0, 1.0, 0.0, 0.0, 1.0, 0.0, 1.0, 1.0, 0.0, 1.0, 0.0, 0.0, 1.0, 0.0, 1.0, 1.0, 0.0, 1.0, 0.0, 0.0, 1.0, 0.0, 1.0, 1.0, 0.0, 1.0, 0.0, 0.0, 1.0, 0.0, 1.0, 1.0, 0.0, 1.0, 0.0, 0.0, 1.0, 0.0, 1.0, 1.0, 0.0, 1.0, 0.0, 0.0, 1.0, 0.0, 1.0, 1.0, 0.0, 1.0, 0.0, 0.0, 1.0, 0.0, 1.0, 1.0, 0.0, 1.0, 0.0, 0.0, 1.0, 0.0, 1.0, 1.0, 0.0, 1.0, 0.0, 0.0, 1.0, 0.0, 1.0, 1.0, 0.0, 1.0, 0.0, 0.0, 1.0, 0.0, 1.0, 1.0, 0.0, 1.0, 0.0, 0.0, 1.0, 0.0, 1.0, 1.0, 0.0, 1.0, 0.0, 0.0, 1.0, 0.0, 1.0, 1.0, 0.0, 1.0, 0.0, 0.0, 1.0, 0.0, 1.0, 1.0, 0.0, 1.0, 0.0, 0.0, 1.0, 0.0, 1.0, 1.0, 0.0, 1.0, 0.0, 0.0, 1.0, 0.0, 1.0, 1.0, 0.0, 1.0, 0.0, 0.0, 1.0, 0.0, 1.0, 1.0, 0.0, 1.0, 0.0, 0.0, 1.0, 0.0, 1.0, 1.0, 0.0, 1.0, 0.0, 0.0, 1.0, 0.0, 1.0, 1.0, 0.0, 1.0, 0.0, 0.0, 1.0, 0.0, 1.0, 1.0, 0.0, 1.0, 0.0, 0.0, 1.0, 0.0, 1.0, 1.0, 0.0, 1.0, 0.0, 0.0, 1.0, 0.0, 1.0, 1.0, 0.0, 1.0, 0.0, 0.0, 1.0, 0.0, 1.0, 1.0, 0.0, 1.0, 0.0, 0.0, 1.0, 0.0, 1.0, 1.0, 0.0, 1.0, 0.0, 0.0, 1.0, 0.0, 1.0, 1.0, 0.0, 1.0, 0.0, 0.0, 1.0, 0.0, 1.0, 1.0, 0.0, 1.0, 0.0, 0.0, 1.0, 0.0, 1.0, 1.0, 0.0, 1.0, 0.0, 0.0, 1.0, 0.0, 1.0, 1.0, 0.0, 1.0, 0.0, 0.0, 1.0, 0.0, 1.0, 1.0, 0.0, 1.0, 0.0, 0.0, 1.0, 0.0, 1.0, 1.0, 0.0, 1.0, 0.0, 0.0, 1.0, 0.0, 1.0, 1.0, 0.0, 1.0, 0.0, 0.0, 1.0, 0.0, 1.0, 1.0, 0.0, 1.0, 0.0, 0.0, 1.0, 0.0, 1.0, 1.0, 0.0, 1.0, 0.0, 0.0, 1.0, 0.0, 1.0, 1.0, 0.0, 1.0, 0.0, 0.0, 1.0, 0.0, 1.0, 1.0, 0.0, 1.0, 0.0, 0.0, 1.0, 0.0, 1.0, 1.0, 0.0, 1.0, 0.0, 0.0, 1.0, 0.0, 1.0, 1.0, 0.0, 1.0, 0.0, 0.0, 1.0, 0.0, 1.0, 1.0, 0.0, 1.0, 0.0, 0.0, 1.0, 0.0, 1.0, 1.0, 0.0, 1.0, 0.0, 0.0, 1.0, 0.0, 1.0, 1.0, 0.0, 1.0, 0.0, 0.0, 1.0, 0.0, 1.0, 1.0, 0.0, 1.0, 0.0, 0.0, 1.0, 0.0, 1.0, 1.0, 0.0, 1.0, 0.0, 0.0, 1.0, 0.0, 1.0, 1.0, 0.0, 1.0, 0.0, 0.0, 1.0, 0.0, 1.0, 1.0, 0.0, 1.0, 0.0, 0.0, 1.0, 0.0, 1.0, 1.0, 0.0, 1.0, 0.0, 0.0, 1.0, 0.0, 1.0, 1.0, 0.0, 1.0, 0.0, 0.0, 1.0, 0.0, 1.0, 1.0, 0.0, 1.0, 0.0, 0.0, 1.0, 0.0, 1.0, 1.0, 0.0, 1.0, 0.0, 0.0, 1.0, 0.0, 1.0, 1.0, 0.0, 1.0, 0.0, 0.0, 1.0, 0.0, 1.0, 1.0, 0.0, 1.0, 0.0, 0.0, 1.0, 0.0, 1.0, 1.0, 0.0, 1.0, 0.0, 0.0, 1.0, 0.0, 1.0, 1.0, 0.0, 1.0, 0.0, 0.0, 1.0, 0.0, 1.0, 1.0, 0.0, 1.0, 0.0, 0.0, 1.0, 0.0, 1.0, 1.0, 0.0, 1.0, 0.0, 0.0, 1.0, 0.0, 1.0, 1.0, 0.0, 1.0, 0.0, 0.0, 1.0, 0.0, 1.0, 1.0, 0.0, 1.0, 0.0, 0.0, 1.0, 0.0, 1.0, 1.0, 0.0, 1.0, 0.0, 0.0, 1.0, 0.0, 1.0, 1.0, 0.0, 1.0, 0.0, 0.0, 1.0, 0.0, 1.0, 1.0, 0.0, 1.0, 0.0, 0.0, 1.0, 0.0, 1.0, 1.0, 0.0, 1.0, 0.0, 0.0, 1.0, 0.0, 1.0, 1.0, 0.0, 1.0, 0.0, 0.0, 1.0, 0.0, 1.0, 1.0, 0.0, 1.0, 0.0, 0.0, 1.0, 0.0, 1.0, 1.0, 0.0, 1.0, 0.0, 0.0, 1.0, 0.0, 1.0, 1.0, 0.0, 1.0, 0.0, 0.0, 1.0, 0.0, 1.0, 1.0, 0.0, 1.0])
me_cube_003.use_remesh_preserve_volume = False
me_cube_003.use_remesh_preserve_attributes = False
me_cube_003.use_mirror_vertex_groups = False
me_cube_003.update()
me_cube_002 = bpy.data.meshes.new('Cube.002')
me_cube_002.from_pydata([(-1.375, -1.0, -0.5697), (-1.375, 1.0, -0.5697), (1.43, 1.0, -1.121), (1.43, -1.0, -1.121), (-0.1504, -1.0, 1.839), (-0.1504, 1.0, 1.839), (1.287, 1.0, 1.232), (1.287, -1.0, 1.232), (0.4313, 1.0, 1.793), (0.4389, 1.0, -1.497), (0.4313, -1.0, 1.793), (0.4389, -1.0, -1.497), (-1.107, -1.0, 0.977), (-1.107, 1.0, 0.977), (1.64, 1.0, -0.0406), (1.64, -1.0, -0.0406), (0.2437, 1.0, 1.043), (0.2437, -1.0, 1.043), (-1.05, 1.0, 0.2862), (1.565, 1.0, -0.4253), (1.565, -1.0, -0.4253), (0.3132, 1.0, 0.1389), (0.3132, -1.0, 0.1389), (-1.05, -1.0, 0.2862), (-1.382, 1.0, 0.02079), (1.501, 1.0, -0.7578), (1.501, -1.0, -0.7578), (0.3732, 1.0, -0.6423), (0.3732, -1.0, -0.6423), (-1.382, -1.0, 0.02079), (0.8747, 1.0, 1.502), (0.9526, -1.0, -0.9159), (0.9526, 1.0, -0.9159), (0.8747, -1.0, 1.502), (0.9674, 1.0, 0.4814), (0.9674, -1.0, 0.4814), (0.9621, 1.0, -0.1535), (0.9621, -1.0, -0.1535), (0.9576, 1.0, -0.7021), (0.9576, -1.0, -0.7021), (-0.3472, 1.0, -0.9676), (0.1686, -1.0, 1.813), (0.1686, 1.0, 1.813), (-0.3472, -1.0, -0.9676), (-0.3661, -1.0, 1.013), (-0.3661, 1.0, 1.013), (-0.3025, -1.0, 0.2054), (-0.3025, 1.0, 0.2054), (-0.4194, -1.0, -0.3429), (-0.4194, 1.0, -0.3429)], [], [(29, 24, 1, 0), (38, 25, 2, 32), (25, 26, 3, 2), (48, 29, 0, 43), (31, 32, 2, 3), (41, 42, 5, 4), (49, 27, 9, 40), (39, 28, 11, 31), (43, 40, 9, 11), (33, 30, 8, 10), (4, 5, 13, 12), (30, 6, 14, 34), (6, 7, 15, 14), (41, 4, 12, 44), (42, 8, 16, 45), (33, 10, 17, 35), (12, 13, 18, 23), (34, 14, 19, 36), (14, 15, 20, 19), (44, 12, 23, 46), (45, 16, 21, 47), (35, 17, 22, 37), (23, 18, 24, 29), (36, 19, 25, 38), (19, 20, 26, 25), (46, 23, 29, 48), (47, 21, 27, 49), (37, 22, 28, 39), (27, 38, 32, 9), (11, 9, 32, 31), (26, 39, 31, 3), (7, 6, 30, 33), (8, 30, 34, 16), (7, 33, 35, 15), (16, 34, 36, 21), (15, 35, 37, 20), (21, 36, 38, 27), (20, 37, 39, 26), (28, 48, 43, 11), (10, 8, 42, 41), (24, 49, 40, 1), (0, 1, 40, 43), (10, 41, 44, 17), (5, 42, 45, 13), (17, 44, 46, 22), (13, 45, 47, 18), (22, 46, 48, 28), (18, 47, 49, 24)])
me_cube_002.polygons.foreach_set('use_smooth', [True] * 48)
_uv = me_cube_002.uv_layers.new(name='UVMap')
_uv.uv.foreach_set('vector', [0.0, 0.0, 1.0, 0.0, 1.0, 1.0, 0.0, 1.0, 0.0, 0.0, 1.0, 0.0, 1.0, 1.0, 0.0, 1.0, 0.0, 0.0, 1.0, 0.0, 1.0, 1.0, 0.0, 1.0, 0.0, 0.0, 1.0, 0.0, 1.0, 1.0, 0.0, 1.0, 0.0, 0.0, 1.0, 0.0, 1.0, 1.0, 0.0, 1.0, 0.0, 0.0, 1.0, 0.0, 1.0, 1.0, 0.0, 1.0, 0.0, 0.0, 1.0, 0.0, 1.0, 1.0, 0.0, 1.0, 0.0, 0.0, 1.0, 0.0, 1.0, 1.0, 0.0, 1.0, 0.0, 0.0, 1.0, 0.0, 1.0, 1.0, 0.0, 1.0, 0.0, 0.0, 1.0, 0.0, 1.0, 1.0, 0.0, 1.0, 0.0, 0.0, 1.0, 0.0, 1.0, 1.0, 0.0, 1.0, 0.0, 0.0, 1.0, 0.0, 1.0, 1.0, 0.0, 1.0, 0.0, 0.0, 1.0, 0.0, 1.0, 1.0, 0.0, 1.0, 0.0, 0.0, 1.0, 0.0, 1.0, 1.0, 0.0, 1.0, 0.0, 0.0, 1.0, 0.0, 1.0, 1.0, 0.0, 1.0, 0.0, 0.0, 1.0, 0.0, 1.0, 1.0, 0.0, 1.0, 0.0, 0.0, 1.0, 0.0, 1.0, 1.0, 0.0, 1.0, 0.0, 0.0, 1.0, 0.0, 1.0, 1.0, 0.0, 1.0, 0.0, 0.0, 1.0, 0.0, 1.0, 1.0, 0.0, 1.0, 0.0, 0.0, 1.0, 0.0, 1.0, 1.0, 0.0, 1.0, 0.0, 0.0, 1.0, 0.0, 1.0, 1.0, 0.0, 1.0, 0.0, 0.0, 1.0, 0.0, 1.0, 1.0, 0.0, 1.0, 0.0, 0.0, 1.0, 0.0, 1.0, 1.0, 0.0, 1.0, 0.0, 0.0, 1.0, 0.0, 1.0, 1.0, 0.0, 1.0, 0.0, 0.0, 1.0, 0.0, 1.0, 1.0, 0.0, 1.0, 0.0, 0.0, 1.0, 0.0, 1.0, 1.0, 0.0, 1.0, 0.0, 0.0, 1.0, 0.0, 1.0, 1.0, 0.0, 1.0, 0.0, 0.0, 1.0, 0.0, 1.0, 1.0, 0.0, 1.0, 0.0, 0.0, 1.0, 0.0, 1.0, 1.0, 0.0, 1.0, 0.0, 0.0, 1.0, 0.0, 1.0, 1.0, 0.0, 1.0, 0.0, 0.0, 1.0, 0.0, 1.0, 1.0, 0.0, 1.0, 0.0, 0.0, 1.0, 0.0, 1.0, 1.0, 0.0, 1.0, 0.0, 0.0, 1.0, 0.0, 1.0, 1.0, 0.0, 1.0, 0.0, 0.0, 1.0, 0.0, 1.0, 1.0, 0.0, 1.0, 0.0, 0.0, 1.0, 0.0, 1.0, 1.0, 0.0, 1.0, 0.0, 0.0, 1.0, 0.0, 1.0, 1.0, 0.0, 1.0, 0.0, 0.0, 1.0, 0.0, 1.0, 1.0, 0.0, 1.0, 0.0, 0.0, 1.0, 0.0, 1.0, 1.0, 0.0, 1.0, 0.0, 0.0, 1.0, 0.0, 1.0, 1.0, 0.0, 1.0, 0.0, 0.0, 1.0, 0.0, 1.0, 1.0, 0.0, 1.0, 0.0, 0.0, 1.0, 0.0, 1.0, 1.0, 0.0, 1.0, 0.0, 0.0, 1.0, 0.0, 1.0, 1.0, 0.0, 1.0, 0.0, 0.0, 1.0, 0.0, 1.0, 1.0, 0.0, 1.0, 0.0, 0.0, 1.0, 0.0, 1.0, 1.0, 0.0, 1.0, 0.0, 0.0, 1.0, 0.0, 1.0, 1.0, 0.0, 1.0, 0.0, 0.0, 1.0, 0.0, 1.0, 1.0, 0.0, 1.0, 0.0, 0.0, 1.0, 0.0, 1.0, 1.0, 0.0, 1.0, 0.0, 0.0, 1.0, 0.0, 1.0, 1.0, 0.0, 1.0])
me_cube_002.use_remesh_preserve_volume = False
me_cube_002.use_remesh_preserve_attributes = False
me_cube_002.use_mirror_vertex_groups = False
me_cube_002.update()
me_cube_001 = bpy.data.meshes.new('Cube.001')
me_cube_001.from_pydata([(-2.123, -1.0, -0.6152), (-2.123, 1.0, -0.6152), (2.025, 1.0, 0.1207), (2.025, -1.0, 0.1207), (-1.97, -1.0, 0.2358), (-1.97, 1.0, 0.2358), (0.9902, 1.0, 1.5), (0.9902, -1.0, 1.5), (-0.6235, 1.0, 0.9231), (0.1953, 1.0, -1.574), (-0.6235, -1.0, 0.9231), (0.1953, -1.0, -1.574), (0.2852, 1.0, 1.305), (1.085, -1.0, -0.3655), (1.085, 1.0, -0.3655), (0.2852, -1.0, 1.305), (-2.207, -1.0, -0.09436), (-2.207, 1.0, -0.09436), (1.53, 1.0, 1.02), (1.53, -1.0, 1.02), (-0.2744, 1.0, -0.1414), (-0.2744, -1.0, -0.1414), (0.6263, 1.0, 0.593), (0.6263, -1.0, 0.593), (-1.144, 1.0, -0.7105), (-1.315, -1.0, 0.5701), (-1.315, 1.0, 0.5701), (-1.144, -1.0, -0.7105), (-1.267, -1.0, -0.1172), (-1.267, 1.0, -0.1172)], [], [(16, 17, 1, 0), (22, 18, 2, 14), (18, 19, 3, 2), (28, 16, 0, 27), (13, 14, 2, 3), (25, 26, 5, 4), (29, 20, 9, 24), (23, 21, 11, 13), (27, 24, 9, 11), (15, 12, 8, 10), (20, 22, 14, 9), (11, 9, 14, 13), (19, 23, 13, 3), (7, 6, 12, 15), (4, 5, 17, 16), (12, 6, 18, 22), (6, 7, 19, 18), (25, 4, 16, 28), (26, 8, 20, 29), (15, 10, 21, 23), (8, 12, 22, 20), (7, 15, 23, 19), (21, 28, 27, 11), (10, 8, 26, 25), (17, 29, 24, 1), (0, 1, 24, 27), (10, 25, 28, 21), (5, 26, 29, 17)])
me_cube_001.polygons.foreach_set('use_smooth', [True] * 28)
_uv = me_cube_001.uv_layers.new(name='UVMap')
_uv.uv.foreach_set('vector', [0.0, 0.0, 1.0, 0.0, 1.0, 1.0, 0.0, 1.0, 0.0, 0.0, 1.0, 0.0, 1.0, 1.0, 0.0, 1.0, 0.0, 0.0, 1.0, 0.0, 1.0, 1.0, 0.0, 1.0, 0.0, 0.0, 1.0, 0.0, 1.0, 1.0, 0.0, 1.0, 0.0, 0.0, 1.0, 0.0, 1.0, 1.0, 0.0, 1.0, 0.0, 0.0, 1.0, 0.0, 1.0, 1.0, 0.0, 1.0, 0.0, 0.0, 1.0, 0.0, 1.0, 1.0, 0.0, 1.0, 0.0, 0.0, 1.0, 0.0, 1.0, 1.0, 0.0, 1.0, 0.0, 0.0, 1.0, 0.0, 1.0, 1.0, 0.0, 1.0, 0.0, 0.0, 1.0, 0.0, 1.0, 1.0, 0.0, 1.0, 0.0, 0.0, 1.0, 0.0, 1.0, 1.0, 0.0, 1.0, 0.0, 0.0, 1.0, 0.0, 1.0, 1.0, 0.0, 1.0, 0.0, 0.0, 1.0, 0.0, 1.0, 1.0, 0.0, 1.0, 0.0, 0.0, 1.0, 0.0, 1.0, 1.0, 0.0, 1.0, 0.0, 0.0, 1.0, 0.0, 1.0, 1.0, 0.0, 1.0, 0.0, 0.0, 1.0, 0.0, 1.0, 1.0, 0.0, 1.0, 0.0, 0.0, 1.0, 0.0, 1.0, 1.0, 0.0, 1.0, 0.0, 0.0, 1.0, 0.0, 1.0, 1.0, 0.0, 1.0, 0.0, 0.0, 1.0, 0.0, 1.0, 1.0, 0.0, 1.0, 0.0, 0.0, 1.0, 0.0, 1.0, 1.0, 0.0, 1.0, 0.0, 0.0, 1.0, 0.0, 1.0, 1.0, 0.0, 1.0, 0.0, 0.0, 1.0, 0.0, 1.0, 1.0, 0.0, 1.0, 0.0, 0.0, 1.0, 0.0, 1.0, 1.0, 0.0, 1.0, 0.0, 0.0, 1.0, 0.0, 1.0, 1.0, 0.0, 1.0, 0.0, 0.0, 1.0, 0.0, 1.0, 1.0, 0.0, 1.0, 0.0, 0.0, 1.0, 0.0, 1.0, 1.0, 0.0, 1.0, 0.0, 0.0, 1.0, 0.0, 1.0, 1.0, 0.0, 1.0, 0.0, 0.0, 1.0, 0.0, 1.0, 1.0, 0.0, 1.0])
me_cube_001.use_remesh_preserve_volume = False
me_cube_001.use_remesh_preserve_attributes = False
me_cube_001.use_mirror_vertex_groups = False
me_cube_001.update()
me_cube = bpy.data.meshes.new('Cube')
me_cube.from_pydata([(-1.362, -1.61, 0.9604), (-1.362, 1.61, 0.9604), (2.028, 1.61, 0.2913), (2.028, -1.61, 0.2913), (-0.339, -1.61, 3.853), (-0.339, 1.61, 3.853), (2.501, 1.61, 2.344), (2.501, -1.61, 2.344), (0.7953, 1.61, 3.82), (-0.5548, 1.61, 0.1689), (0.7953, -1.61, 3.82), (-0.5548, -1.61, 0.1689), (1.687, 1.61, 3.567), (0.8667, -1.61, 0.01113), (0.8667, 1.61, 0.01113), (1.687, -1.61, 3.567), (2.153, 1.61, 2.831), (1.507, -1.61, 0.07249), (1.507, 1.61, 0.07249), (2.153, -1.61, 2.831), (-1.468, -1.61, 2.638), (-1.468, 1.61, 2.638), (2.495, 1.61, 1.186), (2.495, -1.61, 1.186), (0.05779, 1.61, 1.723), (0.05779, -1.61, 1.723), (1.285, 1.61, 1.519), (1.285, -1.61, 1.519), (1.821, 1.61, 1.415), (1.821, -1.61, 1.415), (-0.998, 1.61, 0.4466), (0.215, -1.61, 3.843), (0.215, 1.61, 3.843), (-0.998, -1.61, 0.4466), (-0.5214, -1.61, 1.918), (-0.5214, 1.61, 1.918), (-1.232, 1.61, 1.802), (2.264, 1.61, 0.7432), (2.264, -1.61, 0.7432), (-0.2453, 1.61, 0.9542), (-0.2453, -1.61, 0.9542), (1.078, 1.61, 0.7728), (1.078, -1.61, 0.7728), (1.666, 1.61, 0.751), (1.666, -1.61, 0.751), (-1.232, -1.61, 1.802), (-0.7572, -1.61, 1.19), (-0.7572, 1.61, 1.19), (-0.5864, -1.61, 3.432), (-0.5864, 1.61, 3.432), (2.499, 1.61, 1.96), (2.499, -1.61, 1.96), (0.4893, 1.61, 2.818), (0.4893, -1.61, 2.818), (1.58, 1.61, 2.581), (1.58, -1.61, 2.581), (2.043, 1.61, 2.361), (2.043, -1.61, 2.361), (-0.02916, -1.61, 3.205), (-0.02916, 1.61, 3.205), (-1.06, 1.61, 3.191), (2.497, 1.61, 1.578), (2.497, -1.61, 1.578), (0.2765, 1.61, 2.278), (0.2765, -1.61, 2.278), (1.435, 1.61, 2.057), (1.435, -1.61, 2.057), (1.934, 1.61, 1.895), (1.934, -1.61, 1.895), (-0.272, -1.61, 2.57), (-0.272, 1.61, 2.57), (-1.06, -1.61, 3.191), (1.187, 1.61, 0.04181), (1.822, -1.61, 3.081), (1.822, 1.61, 3.081), (1.187, -1.61, 0.04181), (1.553, -1.61, 1.467), (1.553, 1.61, 1.467), (1.372, -1.61, 0.7619), (1.372, 1.61, 0.7619), (1.812, -1.61, 2.471), (1.812, 1.61, 2.471), (1.684, -1.61, 1.976), (1.684, 1.61, 1.976)], [], [(45, 36, 1, 0), (43, 37, 2, 18), (37, 38, 3, 2), (46, 45, 0, 33), (17, 18, 2, 3), (31, 32, 5, 4), (47, 39, 9, 30), (42, 40, 11, 13), (33, 30, 9, 11), (15, 12, 8, 10), (39, 41, 14, 9), (11, 9, 14, 13), (78, 42, 13, 75), (73, 74, 12, 15), (79, 43, 18, 72), (75, 72, 18, 17), (38, 44, 17, 3), (7, 6, 16, 19), (71, 60, 21, 20), (67, 61, 22, 28), (61, 62, 23, 22), (69, 71, 20, 34), (70, 63, 24, 35), (66, 64, 25, 27), (63, 65, 26, 24), (82, 66, 27, 76), (83, 67, 28, 77), (62, 68, 29, 23), (40, 46, 33, 11), (10, 8, 32, 31), (36, 47, 30, 1), (0, 1, 30, 33), (64, 69, 34, 25), (60, 70, 35, 21), (20, 21, 36, 45), (28, 22, 37, 43), (22, 23, 38, 37), (34, 20, 45, 46), (35, 24, 39, 47), (27, 25, 40, 42), (24, 26, 41, 39), (76, 27, 42, 78), (77, 28, 43, 79), (23, 29, 44, 38), (25, 34, 46, 40), (21, 35, 47, 36), (4, 5, 49, 48), (16, 6, 50, 56), (6, 7, 51, 50), (31, 4, 48, 58), (32, 8, 52, 59), (15, 10, 53, 55), (8, 12, 54, 52), (73, 15, 55, 80), (74, 16, 56, 81), (7, 19, 57, 51), (10, 31, 58, 53), (5, 32, 59, 49), (48, 49, 60, 71), (56, 50, 61, 67), (50, 51, 62, 61), (58, 48, 71, 69), (59, 52, 63, 70), (55, 53, 64, 66), (52, 54, 65, 63), (80, 55, 66, 82), (81, 56, 67, 83), (51, 57, 68, 62), (53, 58, 69, 64), (49, 59, 70, 60), (44, 78, 75, 17), (19, 16, 74, 73), (41, 79, 72, 14), (13, 14, 72, 75), (68, 82, 76, 29), (65, 83, 77, 26), (29, 76, 78, 44), (26, 77, 79, 41), (19, 73, 80, 57), (12, 74, 81, 54), (57, 80, 82, 68), (54, 81, 83, 65)])
me_cube.polygons.foreach_set('use_smooth', [True] * 82)
_uv = me_cube.uv_layers.new(name='UVMap')
_uv.uv.foreach_set('vector', [0.2395, 0.2395, 0.7605, 0.2395, 0.7605, 0.7605, 0.2395, 0.7605, 0.2395, 0.2395, 0.7605, 0.2395, 0.7605, 0.7605, 0.2395, 0.7605, 0.2395, 0.2395, 0.7605, 0.2395, 0.7605, 0.7605, 0.2395, 0.7605, 0.2395, 0.2395, 0.7605, 0.2395, 0.7605, 0.7605, 0.2395, 0.7605, 0.2395, 0.2395, 0.7605, 0.2395, 0.7605, 0.7605, 0.2395, 0.7605, 0.2395, 0.2395, 0.7605, 0.2395, 0.7605, 0.7605, 0.2395, 0.7605, 0.2395, 0.2395, 0.7605, 0.2395, 0.7605, 0.7605, 0.2395, 0.7605, 0.2395, 0.2395, 0.7605, 0.2395, 0.7605, 0.7605, 0.2395, 0.7605, 0.2395, 0.2395, 0.7605, 0.2395, 0.7605, 0.7605, 0.2395, 0.7605, 0.2395, 0.2395, 0.7605, 0.2395, 0.7605, 0.7605, 0.2395, 0.7605, 0.2395, 0.2395, 0.7605, 0.2395, 0.7605, 0.7605, 0.2395, 0.7605, 0.2395, 0.2395, 0.7605, 0.2395, 0.7605, 0.7605, 0.2395, 0.7605, 0.2395, 0.2395, 0.7605, 0.2395, 0.7605, 0.7605, 0.2395, 0.7605, 0.2395, 0.2395, 0.7605, 0.2395, 0.7605, 0.7605, 0.2395, 0.7605, 0.2395, 0.2395, 0.7605, 0.2395, 0.7605, 0.7605, 0.2395, 0.7605, 0.2395, 0.2395, 0.7605, 0.2395, 0.7605, 0.7605, 0.2395, 0.7605, 0.2395, 0.2395, 0.7605, 0.2395, 0.7605, 0.7605, 0.2395, 0.7605, 0.2395, 0.2395, 0.7605, 0.2395, 0.7605, 0.7605, 0.2395, 0.7605, 0.2395, 0.2395, 0.7605, 0.2395, 0.7605, 0.7605, 0.2395, 0.7605, 0.2395, 0.2395, 0.7605, 0.2395, 0.7605, 0.7605, 0.2395, 0.7605, 0.2395, 0.2395, 0.7605, 0.2395, 0.7605, 0.7605, 0.2395, 0.7605, 0.2395, 0.2395, 0.7605, 0.2395, 0.7605, 0.7605, 0.2395, 0.7605, 0.2395, 0.2395, 0.7605, 0.2395, 0.7605, 0.7605, 0.2395, 0.7605, 0.2395, 0.2395, 0.7605, 0.2395, 0.7605, 0.7605, 0.2395, 0.7605, 0.2395, 0.2395, 0.7605, 0.2395, 0.7605, 0.7605, 0.2395, 0.7605, 0.2395, 0.2395, 0.7605, 0.2395, 0.7605, 0.7605, 0.2395, 0.7605, 0.2395, 0.2395, 0.7605, 0.2395, 0.7605, 0.7605, 0.2395, 0.7605, 0.2395, 0.2395, 0.7605, 0.2395, 0.7605, 0.7605, 0.2395, 0.7605, 0.2395, 0.2395, 0.7605, 0.2395, 0.7605, 0.7605, 0.2395, 0.7605, 0.2395, 0.2395, 0.7605, 0.2395, 0.7605, 0.7605, 0.2395, 0.7605, 0.2395, 0.2395, 0.7605, 0.2395, 0.7605, 0.7605, 0.2395, 0.7605, 0.2395, 0.2395, 0.7605, 0.2395, 0.7605, 0.7605, 0.2395, 0.7605, 0.2395, 0.2395, 0.7605, 0.2395, 0.7605, 0.7605, 0.2395, 0.7605, 0.2395, 0.2395, 0.7605, 0.2395, 0.7605, 0.7605, 0.2395, 0.7605, 0.2395, 0.2395, 0.7605, 0.2395, 0.7605, 0.7605, 0.2395, 0.7605, 0.2395, 0.2395, 0.7605, 0.2395, 0.7605, 0.7605, 0.2395, 0.7605, 0.2395, 0.2395, 0.7605, 0.2395, 0.7605, 0.7605, 0.2395, 0.7605, 0.2395, 0.2395, 0.7605, 0.2395, 0.7605, 0.7605, 0.2395, 0.7605, 0.2395, 0.2395, 0.7605, 0.2395, 0.7605, 0.7605, 0.2395, 0.7605, 0.2395, 0.2395, 0.7605, 0.2395, 0.7605, 0.7605, 0.2395, 0.7605, 0.2395, 0.2395, 0.7605, 0.2395, 0.7605, 0.7605, 0.2395, 0.7605, 0.2395, 0.2395, 0.7605, 0.2395, 0.7605, 0.7605, 0.2395, 0.7605, 0.2395, 0.2395, 0.7605, 0.2395, 0.7605, 0.7605, 0.2395, 0.7605, 0.2395, 0.2395, 0.7605, 0.2395, 0.7605, 0.7605, 0.2395, 0.7605, 0.2395, 0.2395, 0.7605, 0.2395, 0.7605, 0.7605, 0.2395, 0.7605, 0.2395, 0.2395, 0.7605, 0.2395, 0.7605, 0.7605, 0.2395, 0.7605, 0.2395, 0.2395, 0.7605, 0.2395, 0.7605, 0.7605, 0.2395, 0.7605, 0.2395, 0.2395, 0.7605, 0.2395, 0.7605, 0.7605, 0.2395, 0.7605, 0.2395, 0.2395, 0.7605, 0.2395, 0.7605, 0.7605, 0.2395, 0.7605, 0.2395, 0.2395, 0.7605, 0.2395, 0.7605, 0.7605, 0.2395, 0.7605, 0.2395, 0.2395, 0.7605, 0.2395, 0.7605, 0.7605, 0.2395, 0.7605, 0.2395, 0.2395, 0.7605, 0.2395, 0.7605, 0.7605, 0.2395, 0.7605, 0.2395, 0.2395, 0.7605, 0.2395, 0.7605, 0.7605, 0.2395, 0.7605, 0.2395, 0.2395, 0.7605, 0.2395, 0.7605, 0.7605, 0.2395, 0.7605, 0.2395, 0.2395, 0.7605, 0.2395, 0.7605, 0.7605, 0.2395, 0.7605, 0.2395, 0.2395, 0.7605, 0.2395, 0.7605, 0.7605, 0.2395, 0.7605, 0.2395, 0.2395, 0.7605, 0.2395, 0.7605, 0.7605, 0.2395, 0.7605, 0.2395, 0.2395, 0.7605, 0.2395, 0.7605, 0.7605, 0.2395, 0.7605, 0.2395, 0.2395, 0.7605, 0.2395, 0.7605, 0.7605, 0.2395, 0.7605, 0.2395, 0.2395, 0.7605, 0.2395, 0.7605, 0.7605, 0.2395, 0.7605, 0.2395, 0.2395, 0.7605, 0.2395, 0.7605, 0.7605, 0.2395, 0.7605, 0.2395, 0.2395, 0.7605, 0.2395, 0.7605, 0.7605, 0.2395, 0.7605, 0.2395, 0.2395, 0.7605, 0.2395, 0.7605, 0.7605, 0.2395, 0.7605, 0.2395, 0.2395, 0.7605, 0.2395, 0.7605, 0.7605, 0.2395, 0.7605, 0.2395, 0.2395, 0.7605, 0.2395, 0.7605, 0.7605, 0.2395, 0.7605, 0.2395, 0.2395, 0.7605, 0.2395, 0.7605, 0.7605, 0.2395, 0.7605, 0.2395, 0.2395, 0.7605, 0.2395, 0.7605, 0.7605, 0.2395, 0.7605, 0.2395, 0.2395, 0.7605, 0.2395, 0.7605, 0.7605, 0.2395, 0.7605, 0.2395, 0.2395, 0.7605, 0.2395, 0.7605, 0.7605, 0.2395, 0.7605, 0.2395, 0.2395, 0.7605, 0.2395, 0.7605, 0.7605, 0.2395, 0.7605, 0.2395, 0.2395, 0.7605, 0.2395, 0.7605, 0.7605, 0.2395, 0.7605, 0.2395, 0.2395, 0.7605, 0.2395, 0.7605, 0.7605, 0.2395, 0.7605, 0.2395, 0.2395, 0.7605, 0.2395, 0.7605, 0.7605, 0.2395, 0.7605, 0.2395, 0.2395, 0.7605, 0.2395, 0.7605, 0.7605, 0.2395, 0.7605, 0.2395, 0.2395, 0.7605, 0.2395, 0.7605, 0.7605, 0.2395, 0.7605, 0.2395, 0.2395, 0.7605, 0.2395, 0.7605, 0.7605, 0.2395, 0.7605, 0.2395, 0.2395, 0.7605, 0.2395, 0.7605, 0.7605, 0.2395, 0.7605, 0.2395, 0.2395, 0.7605, 0.2395, 0.7605, 0.7605, 0.2395, 0.7605, 0.2395, 0.2395, 0.7605, 0.2395, 0.7605, 0.7605, 0.2395, 0.7605, 0.2395, 0.2395, 0.7605, 0.2395, 0.7605, 0.7605, 0.2395, 0.7605, 0.2395, 0.2395, 0.7605, 0.2395, 0.7605, 0.7605, 0.2395, 0.7605, 0.2395, 0.2395, 0.7605, 0.2395, 0.7605, 0.7605, 0.2395, 0.7605])
me_cube.materials.append(mat_material)
me_cube.use_remesh_preserve_volume = False
me_cube.use_remesh_preserve_attributes = False
me_cube.use_mirror_vertex_groups = False
me_cube.update()

# ---- objects
ob_cube_011 = bpy.data.objects.new('Cube.011', me_cube_011)
ob_cube_010 = bpy.data.objects.new('Cube.010', me_cube_010)
ob_cube_009 = bpy.data.objects.new('Cube.009', me_cube_009)
ob_cube_008 = bpy.data.objects.new('Cube.008', me_cube_008)
ob_cube_012 = bpy.data.objects.new('Cube.012', me_cube_012)
ob_cube_007 = bpy.data.objects.new('Cube.007', me_cube_007)
ob_cube_006 = bpy.data.objects.new('Cube.006', me_cube_006)
ob_cube_005 = bpy.data.objects.new('Cube.005', me_cube_005)
ob_cube_004 = bpy.data.objects.new('Cube.004', me_cube_004)
ob_cube_003 = bpy.data.objects.new('Cube.003', me_cube_003)
ob_cube_002 = bpy.data.objects.new('Cube.002', me_cube_002)
ob_cube_001 = bpy.data.objects.new('Cube.001', me_cube_001)
ob_cube = bpy.data.objects.new('Cube', me_cube)
ob_lamp = bpy.data.objects.new('Lamp', light_lamp)
ob_camera = bpy.data.objects.new('Camera', cam_camera)

# ---- transforms, parenting, visibility, modifiers, constraints
ob_cube_011.location = (1.517, -0.3317, -3.333)
ob_cube_011.scale = (0.4721, 0.9361, 0.4721)
ob_cube_011.lineart.crease_threshold = 0.0
_m = ob_cube_011.modifiers.new('Subsurf', 'SUBSURF')
_m.uv_smooth = 'PRESERVE_CORNERS'
_m.quality = 2
_m.show_only_control_edges = False
ob_cube_010.location = (-1.134, -0.4652, -3.079)
ob_cube_010.scale = (0.4393, 0.8172, 0.4393)
ob_cube_010.lineart.crease_threshold = 0.0
_m = ob_cube_010.modifiers.new('Subsurf', 'SUBSURF')
_m.uv_smooth = 'PRESERVE_CORNERS'
_m.quality = 2
_m.show_only_control_edges = False
ob_cube_009.location = (-0.996, -0.05128, -1.946)
ob_cube_009.scale = (0.5876, 0.8252, 0.5876)
ob_cube_009.lineart.crease_threshold = 0.0
_m = ob_cube_009.modifiers.new('Subsurf', 'SUBSURF')
_m.uv_smooth = 'PRESERVE_CORNERS'
_m.quality = 2
_m.show_only_control_edges = False
ob_cube_008.location = (1.33, -0.05128, -2.093)
ob_cube_008.scale = (0.5225, 0.819, 0.5225)
ob_cube_008.lineart.crease_threshold = 0.0
_m = ob_cube_008.modifiers.new('Subsurf', 'SUBSURF')
_m.uv_smooth = 'PRESERVE_CORNERS'
_m.quality = 2
_m.show_only_control_edges = False
ob_cube_012.location = (0.7169, -0.9606, 3.739)
ob_cube_012.rotation_euler = (0.09496, 0.00352, 0.01836)
ob_cube_012.scale = (1.0, 0.8476, 1.0)
ob_cube_012.lineart.crease_threshold = 0.0
_m = ob_cube_012.modifiers.new('Subsurf', 'SUBSURF')
_m.uv_smooth = 'PRESERVE_CORNERS'
_m.quality = 2
_m.show_only_control_edges = False
ob_cube_007.location = (3.568, -0.8105, -0.5658)
ob_cube_007.rotation_euler = (-0.2697, -0.0, 0.0)
ob_cube_007.scale = (1.0, 0.8315, 1.0)
ob_cube_007.lineart.crease_threshold = 0.0
_m = ob_cube_007.modifiers.new('Subsurf', 'SUBSURF')
_m.uv_smooth = 'PRESERVE_CORNERS'
_m.quality = 2
_m.show_only_control_edges = False
ob_cube_006.location = (3.656, -0.4185, 0.9916)
ob_cube_006.rotation_euler = (-0.2376, -0.0, 0.0)
ob_cube_006.scale = (0.8929, 0.8196, 0.8929)
ob_cube_006.lineart.crease_threshold = 0.0
_m = ob_cube_006.modifiers.new('Subsurf', 'SUBSURF')
_m.uv_smooth = 'PRESERVE_CORNERS'
_m.quality = 2
_m.show_only_control_edges = False
ob_cube_005.location = (2.957, -0.05128, 2.515)
ob_cube_005.rotation_euler = (-0.2187, -0.0, 0.0)
ob_cube_005.scale = (0.5782, 0.8368, 0.5782)
ob_cube_005.lineart.crease_threshold = 0.0
_m = ob_cube_005.modifiers.new('Subsurf', 'SUBSURF')
_m.uv_smooth = 'PRESERVE_CORNERS'
_m.quality = 2
_m.show_only_control_edges = False
ob_cube_004.location = (0.4829, -0.0564, -0.8866)
ob_cube_004.scale = (0.8336, 0.8246, 0.8336)
ob_cube_004.lineart.crease_threshold = 0.0
_m = ob_cube_004.modifiers.new('Subsurf', 'SUBSURF')
_m.uv_smooth = 'PRESERVE_CORNERS'
_m.quality = 2
_m.show_only_control_edges = False
ob_cube_003.location = (-3.198, -1.111, -0.2278)
ob_cube_003.rotation_euler = (-0.242, -0.03401, 0.0692)
ob_cube_003.scale = (1.047, 0.8387, 1.047)
ob_cube_003.lineart.crease_threshold = 0.0
_m = ob_cube_003.modifiers.new('Subsurf', 'SUBSURF')
_m.uv_smooth = 'PRESERVE_CORNERS'
_m.quality = 2
_m.show_only_control_edges = False
ob_cube_002.location = (-2.392, -0.5316, 1.792)
ob_cube_002.rotation_euler = (-0.269, -0.03674, 0.07736)
ob_cube_002.scale = (0.6882, 0.8382, 0.6882)
ob_cube_002.lineart.crease_threshold = 0.0
_m = ob_cube_002.modifiers.new('Subsurf', 'SUBSURF')
_m.uv_smooth = 'PRESERVE_CORNERS'
_m.quality = 2
_m.show_only_control_edges = False
ob_cube_001.location = (-1.561, -0.0564, 3.385)
ob_cube_001.rotation_euler = (-0.2726, -0.03707, 0.07843)
ob_cube_001.scale = (0.4464, 0.8155, 0.4464)
ob_cube_001.lineart.crease_threshold = 0.0
_m = ob_cube_001.modifiers.new('Subsurf', 'SUBSURF')
_m.uv_smooth = 'PRESERVE_CORNERS'
_m.quality = 2
_m.show_only_control_edges = False
ob_cube.location = (0.0, -0.0564, 0.0)
ob_cube.rotation_euler = (0.08653, -0.00415, 0.02021)
ob_cube.scale = (1.0, 0.5275, 1.0)
ob_cube.lineart.crease_threshold = 0.0
_m = ob_cube.modifiers.new('Subsurf', 'SUBSURF')
_m.uv_smooth = 'PRESERVE_CORNERS'
_m.quality = 2
_m.show_only_control_edges = False
ob_lamp.location = (1.768, -4.291, 5.904)
ob_lamp.rotation_euler = (0.6503, 0.05522, 1.866)
ob_lamp.scale = (0.8999, 0.9958, 0.995)
ob_lamp.lock_rotations_4d = False
ob_lamp.empty_display_type = 'ARROWS'
ob_lamp.color = (0.0, 0.0, 0.0, 0.0)
ob_lamp.lineart.crease_threshold = 0.0
ob_camera.location = (7.481, -5.846, 5.344)
ob_camera.rotation_euler = (1.109, 0.01082, 0.8149)
ob_camera.scale = (0.9432, 0.9898, 0.9603)
ob_camera.lock_rotations_4d = False
ob_camera.empty_display_type = 'ARROWS'
ob_camera.color = (0.0, 0.0, 0.0, 0.0)
ob_camera.display_type = 'WIRE'
ob_camera.lineart.crease_threshold = 0.0

# ---- collection membership
col_collection_1.objects.link(ob_cube_011)
col_collection_1.objects.link(ob_cube_010)
col_collection_1.objects.link(ob_cube_009)
col_collection_1.objects.link(ob_cube_008)
col_collection_1.objects.link(ob_cube_012)
col_collection_1.objects.link(ob_cube_007)
col_collection_1.objects.link(ob_cube_006)
col_collection_1.objects.link(ob_cube_005)
col_collection_1.objects.link(ob_cube_004)
col_collection_1.objects.link(ob_cube_003)
col_collection_1.objects.link(ob_cube_002)
col_collection_1.objects.link(ob_cube_001)
col_collection_1.objects.link(ob_cube)
col_collection_1.objects.link(ob_lamp)
col_collection_1.objects.link(ob_camera)

# ---- scene / render settings (as saved in the file)
scene.camera = ob_camera
scene.frame_start = 1; scene.frame_end = 250; scene.frame_set(1)
scene.render.engine = 'BLENDER_EEVEE_NEXT'
scene.render.resolution_percentage = 50
scene.render.dither_intensity = 0.0
scene.cycles.use_denoising = False
scene.cycles.samples = 10
scene.cycles.sampling_pattern = 'TABULATED_SOBOL'
scene.cycles.light_sampling_threshold = 0.0
scene.cycles.use_adaptive_sampling = False
scene.cycles.use_light_tree = False
scene.cycles.blur_glossy = 0.0
scene.cycles.pixel_filter_type = 'GAUSSIAN'
scene.cycles.sample_clamp_indirect = 0.0
scene.view_settings.view_transform = 'Standard'
bpy.context.view_layer.update()
